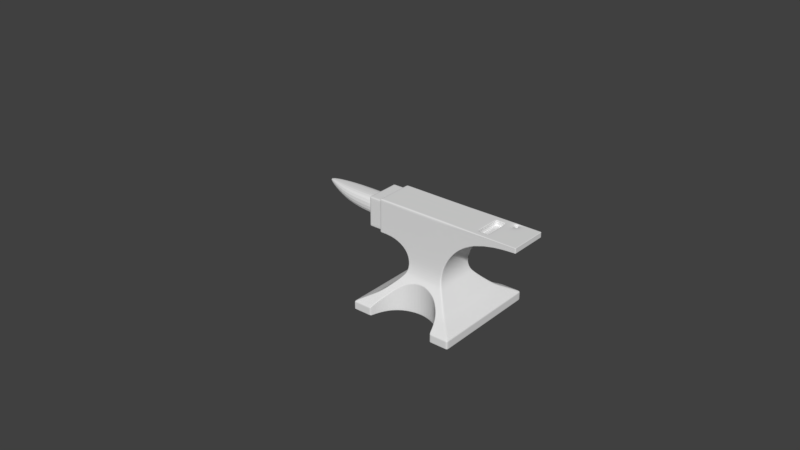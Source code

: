 # Source: kowade_ko8.blend  (saved by Blender 2.79.0; exported with 4.5.12 LTS)
import bpy
from mathutils import Matrix  # noqa: F401  (used for matrix-valued properties, if any)

bpy.ops.wm.read_factory_settings(use_empty=True)
scene = bpy.context.scene
scene.name = 'Scene'

# ---- collections
col_collection_1 = bpy.data.collections.new('Collection 1'); scene.collection.children.link(col_collection_1)
col_collection_20 = bpy.data.collections.new('Collection 20'); scene.collection.children.link(col_collection_20)
col_collection_20.hide_render = True
col_collection_20.hide_viewport = True

# ---- world
world_world = bpy.data.worlds.new('World'); scene.world = world_world
world_world.color = (0.05088, 0.05088, 0.05088)
world_world.use_sun_shadow = False
world_world.sun_shadow_jitter_overblur = 0.0
world_world.cycles.sampling_method = 'MANUAL'

# ---- meshes
me_plane_001 = bpy.data.meshes.new('Plane.001')
me_plane_001.from_pydata([(-0.5417, -0.5647, 0.00503), (0.5417, -0.5647, 0.00503), (-0.5417, -0.5647, 0.09357), (0.5417, -0.5647, 0.09357), (-0.2227, -0.1959, 0.5902), (0.2186, -0.1959, 0.5888), (0.4681, -0.4911, 0.1338), (0.3851, -0.4081, 0.1741), (0.3382, -0.3612, 0.2143), (0.297, -0.32, 0.2545), (0.2578, -0.2808, 0.2948), (0.2235, -0.2465, 0.335), (0.1959, -0.2189, 0.3753), (0.1816, -0.1978, 0.4598), (-0.1833, -0.1978, 0.4602), (-0.1959, -0.2189, 0.3753), (-0.2235, -0.2465, 0.335), (-0.2578, -0.2808, 0.2948), (-0.297, -0.32, 0.2545), (-0.3382, -0.3612, 0.2143), (-0.3851, -0.4081, 0.1741), (-0.4681, -0.4911, 0.1338), (-0.1959, -0.1959, 1.006), (0.1959, -0.1959, 1.006), (-0.5374, -0.1959, 0.6622), (-0.5374, -0.1959, 1.006), (-0.3667, -0.1959, 0.6622), (-0.3667, -0.1959, 1.006), (0.9571, -0.1959, 0.9545), (0.9571, -0.1959, 1.006), (0.8484, -0.1959, 0.9501), (0.7396, -0.1959, 0.9367), (0.6309, -0.1959, 0.9131), (0.5221, -0.1959, 0.8768), (0.4134, -0.1959, 0.8216), (0.3047, -0.1959, 0.7256), (0.3047, -0.1959, 1.006), (0.4134, -0.1959, 1.006), (0.5221, -0.1959, 1.006), (0.6309, -0.1959, 1.006), (0.7396, -0.1959, 1.006), (0.8484, -0.1959, 1.006), (0.0, -0.2456, 0.3339), (-0.1423, -0.2808, 0.2948), (-0.142, -0.2811, 0.00503), (0.3438, -0.5647, 0.09357), (0.2052, -0.32, 0.00503), (0.2052, -0.32, 0.2545), (0.3264, -0.4911, 0.1338), (-0.2505, -0.3612, 0.2143), (-0.2051, -0.3202, 0.00503), (-0.2052, -0.32, 0.2545), (-0.2867, -0.4081, 0.1741), (0.2867, -0.4081, 0.00503), (-0.3264, -0.4911, 0.00503), (-0.3438, -0.5647, 0.00503), (-0.3438, -0.5647, 0.09357), (0.2505, -0.3612, 0.2143), (0.2867, -0.4081, 0.1741), (0.2505, -0.3612, 0.00503), (-0.3264, -0.4911, 0.1338), (0.1423, -0.2808, 0.2948), (0.0, -0.1959, 0.5888), (0.0, -0.1978, 0.4598), (0.0, -0.2456, 0.00503), (0.3438, -0.5647, 0.00503), (0.3264, -0.4911, 0.00503), (0.1423, -0.2812, 0.00503), (-0.2505, -0.3612, 0.00503), (-0.2867, -0.4081, 0.00503), (0.1959, -0.1959, 0.9665), (-0.1959, -0.1959, 0.9665), (-0.5374, -0.1959, 0.9792), (-0.3667, -0.1959, 0.9792), (0.9571, -0.1959, 1.002), (0.3047, -0.1959, 0.9841), (0.4134, -0.1959, 0.9915), (0.5221, -0.1959, 0.9958), (0.6309, -0.1959, 0.9986), (0.7396, -0.1959, 1.0), (0.8484, -0.1959, 1.001), (-0.5417, -0.5129, 0.00503), (-0.5417, -0.5129, 0.09357), (-0.2227, -0.1772, 0.5902), (0.4681, -0.4463, 0.1338), (0.3851, -0.3712, 0.1741), (0.3382, -0.3289, 0.2143), (0.297, -0.2916, 0.2545), (0.2578, -0.2561, 0.2948), (0.2235, -0.2252, 0.335), (0.1959, -0.2002, 0.3753), (0.1816, -0.1805, 0.4598), (-0.1959, -0.1772, 1.006), (-0.5374, -0.1772, 0.6622), (-0.5374, -0.1772, 1.006), (-0.3667, -0.1772, 1.006), (0.3047, -0.1772, 0.7256), (0.4134, -0.1772, 0.8216), (0.5221, -0.1772, 0.8768), (0.6309, -0.1772, 0.9131), (0.7396, -0.1772, 0.9367), (0.8484, -0.1772, 0.9501), (0.5417, -0.5129, 0.00503), (0.5417, -0.5129, 0.09357), (0.2186, -0.1772, 0.5888), (-0.4681, -0.4463, 0.1338), (-0.3851, -0.3712, 0.1741), (-0.3382, -0.3289, 0.2143), (-0.297, -0.2916, 0.2545), (-0.2578, -0.2561, 0.2948), (-0.2235, -0.2252, 0.335), (-0.1959, -0.2002, 0.3753), (-0.1833, -0.1805, 0.4602), (0.1959, -0.1772, 1.006), (-0.3667, -0.1772, 0.6622), (0.9571, -0.1772, 0.9545), (0.9571, -0.1772, 1.006), (0.3047, -0.1772, 1.006), (0.4134, -0.1772, 1.006), (0.5221, -0.1772, 1.006), (0.6309, -0.1772, 1.006), (0.7396, -0.1772, 1.006), (0.8484, -0.1772, 1.006), (0.0, -0.1772, 1.006), (0.3438, -0.5129, 0.00503), (0.3264, -0.4463, 0.00503), (0.1423, -0.2565, 0.00503), (-0.2867, -0.3712, 0.00503), (0.0, -0.2243, 0.00503), (-0.2505, -0.3289, 0.00503), (0.2505, -0.3289, 0.00503), (0.2052, -0.2916, 0.00503), (0.2867, -0.3712, 0.00503), (-0.3264, -0.4463, 0.00503), (-0.3438, -0.5129, 0.00503), (-0.142, -0.2564, 0.00503), (-0.2051, -0.2918, 0.00503), (0.9571, -0.1772, 1.002), (-0.5374, -0.1772, 0.9792), (0.1974, -0.1959, 0.5888), (-0.3667, -0.1959, 0.6776), (0.9571, -0.1959, 0.9568), (-0.2075, -0.1959, 0.5902), (-0.5374, -0.1959, 0.6776), (0.3047, -0.1959, 0.7382), (0.4134, -0.1959, 0.8299), (0.5221, -0.1959, 0.8826), (0.6309, -0.1959, 0.9173), (0.7396, -0.1959, 0.9398), (0.8484, -0.1959, 0.9526), (-0.5374, -0.1772, 0.6776), (0.9571, -0.1772, 0.9568), (-0.6812, -0.09699, 0.9225), (-0.6812, -0.09699, 0.7343), (-0.6812, -0.1772, 0.9792), (-0.6812, -0.1772, 0.6776), (-0.663, -0.1772, 0.6776), (-0.663, -0.1772, 0.9792), (-0.5152, -0.1959, 0.6622), (-0.5152, -0.1959, 1.006), (-0.5152, -0.1959, 0.9792), (-0.5152, -0.1772, 1.006), (-0.5152, -0.1772, 0.6622), (-0.5152, -0.1959, 0.6776), (-0.5536, -0.1772, 0.6776), (-0.5536, -0.1772, 0.9792), (-0.6887, -0.1204, 0.7349), (0.5417, -0.3909, 0.00503), (0.5417, -0.3909, 0.09357), (0.2186, -0.1347, 0.5888), (-0.4681, -0.3403, 0.1338), (-0.3851, -0.2832, 0.1741), (-0.3382, -0.251, 0.2143), (-0.297, -0.2227, 0.2545), (-0.2578, -0.1957, 0.2948), (-0.2235, -0.1722, 0.335), (-0.1959, -0.1532, 0.3753), (-0.1833, -0.138, 0.4602), (0.1959, -0.1347, 1.006), (-0.3667, -0.1347, 0.6622), (0.9571, -0.1347, 0.9545), (0.9571, -0.1347, 1.006), (0.3047, -0.1347, 1.006), (0.4134, -0.1347, 1.006), (0.5221, -0.1347, 1.006), (0.6309, -0.1347, 1.006), (0.7396, -0.1347, 1.006), (0.8484, -0.1347, 1.006), (0.0, -0.1347, 1.006), (0.3264, -0.3403, 0.00503), (0.1423, -0.196, 0.00503), (-0.2505, -0.251, 0.00503), (0.2052, -0.2227, 0.00503), (-0.3438, -0.3909, 0.00503), (-0.2051, -0.2228, 0.00503), (-0.5374, -0.1347, 0.9792), (-0.5417, -0.3909, 0.00503), (-0.5417, -0.3909, 0.09357), (-0.2227, -0.1347, 0.5902), (0.4681, -0.3403, 0.1338), (0.3851, -0.2832, 0.1741), (0.3382, -0.251, 0.2143), (0.297, -0.2227, 0.2545), (0.2578, -0.1957, 0.2948), (0.2235, -0.1722, 0.335), (0.1959, -0.1532, 0.3753), (0.1816, -0.138, 0.4598), (-0.1959, -0.1347, 1.006), (-0.5374, -0.1347, 0.6622), (-0.5374, -0.1347, 1.006), (-0.3667, -0.1347, 1.006), (0.3047, -0.1347, 0.7256), (0.4134, -0.1347, 0.8216), (0.5221, -0.1347, 0.8768), (0.6309, -0.1347, 0.9131), (0.7396, -0.1347, 0.9367), (0.8484, -0.1347, 0.9501), (0.3438, -0.3909, 0.00503), (-0.2867, -0.2832, 0.00503), (0.0, -0.1715, 0.00503), (0.2505, -0.251, 0.00503), (0.2867, -0.2832, 0.00503), (-0.3264, -0.3403, 0.00503), (-0.142, -0.1959, 0.00503), (0.9571, -0.1347, 1.002), (-0.5374, -0.1347, 0.6776), (0.9571, -0.1347, 0.9568), (-0.6812, -0.1347, 0.9792), (-0.6812, -0.1347, 0.6776), (-1.327, -0.01364, 0.9225), (-0.8963, -0.1204, 0.9225), (-1.111, -0.1001, 0.8038), (-0.663, -0.1347, 0.9792), (-0.663, -0.1347, 0.6776), (-0.5152, -0.1347, 0.6622), (-0.5152, -0.1347, 1.006), (-0.5536, -0.1347, 0.6776), (-0.5536, -0.1347, 0.9792), (-0.6887, -0.1204, 0.9225), (-0.1959, -0.1959, 0.9512), (-0.5374, -0.1959, 0.9688), (0.3047, -0.1959, 0.9756), (0.4134, -0.1959, 0.986), (0.5221, -0.1959, 0.9919), (0.6309, -0.1959, 0.9958), (0.7396, -0.1959, 0.9983), (0.8484, -0.1959, 0.9998), (-0.5374, -0.1772, 0.9688), (0.9571, -0.1772, 1.0), (0.1959, -0.1959, 0.9512), (-0.3667, -0.1959, 0.9688), (0.9571, -0.1959, 1.0), (-0.6812, -0.1772, 0.9688), (-1.111, -0.1001, 0.9225), (-0.663, -0.1772, 0.9688), (-0.5152, -0.1959, 0.9688), (-0.5536, -0.1772, 0.9688), (0.9571, -0.1347, 1.0), (-0.3667, -0.1959, 0.6848), (-0.663, -0.1772, 0.6848), (-0.5152, -0.1959, 0.6848), (-0.5536, -0.1772, 0.6848), (-0.1976, -0.1959, 0.5902), (-0.5374, -0.1959, 0.6848), (-0.5374, -0.1772, 0.6848), (-0.6812, -0.1772, 0.6848), (-1.327, -0.01364, 0.8929), (-0.8963, -0.1204, 0.751), (0.9454, -0.1959, 1.006), (0.9454, -0.1959, 0.954), (0.9454, -0.1959, 1.002), (0.9454, -0.1772, 0.954), (0.9454, -0.1772, 1.006), (0.9454, -0.1959, 0.9563), (0.9454, -0.1347, 1.006), (0.9454, -0.1347, 0.954), (0.9454, -0.1959, 1.0), (0.5417, -0.5647, 0.08483), (-0.5417, -0.5647, 0.08483), (-0.3438, -0.5647, 0.08483), (0.2052, -0.32, 0.2299), (-0.2052, -0.32, 0.2299), (0.2867, -0.4081, 0.1574), (-0.3264, -0.4911, 0.1211), (-0.1423, -0.2808, 0.2662), (0.2505, -0.3612, 0.1936), (-0.2505, -0.3612, 0.1936), (0.0, -0.2456, 0.3014), (0.1423, -0.2808, 0.2662), (0.3264, -0.4911, 0.1211), (0.3438, -0.5647, 0.08483), (-0.2867, -0.4081, 0.1574), (0.5417, -0.5129, 0.08483), (-0.5417, -0.5129, 0.08483), (-0.5417, -0.3909, 0.08483), (0.5417, -0.3909, 0.08483), (-0.2131, -0.32, 0.2545), (-0.3517, -0.5647, 0.09357), (-0.2584, -0.3612, 0.2143), (-0.3517, -0.5647, 0.00503), (-0.3343, -0.4911, 0.1338), (-0.2946, -0.4081, 0.1741), (-0.1502, -0.2808, 0.2948), (0.0002794, -0.2436, 0.337), (-0.3517, -0.5129, 0.00503), (-0.3517, -0.3909, 0.00503), (0.0, -0.1959, 0.9512), (-0.3517, -0.5647, 0.08483), (0.3525, -0.5647, 0.09357), (0.0, -0.1959, 1.006), (0.3351, -0.4911, 0.1338), (0.2954, -0.4081, 0.1741), (0.2592, -0.3612, 0.2143), (0.2139, -0.32, 0.2545), (0.151, -0.2808, 0.2948), (0.0, -0.2189, 0.3753), (0.3525, -0.5647, 0.00503), (0.0, -0.1959, 0.9665), (0.3525, -0.5129, 0.00503), (0.3525, -0.3909, 0.00503), (0.3525, -0.5647, 0.08483), (0.5417, -0.5647, 0.01376), (-0.3438, -0.5647, 0.01376), (0.2052, -0.32, 0.01376), (-0.2051, -0.3202, 0.01376), (0.2867, -0.4081, 0.01376), (-0.3264, -0.4911, 0.01376), (-0.1421, -0.2811, 0.01376), (0.2505, -0.3612, 0.01376), (-0.2505, -0.3612, 0.01376), (0.1423, -0.2812, 0.01376), (0.3264, -0.4911, 0.01376), (0.3438, -0.5647, 0.01376), (-0.2867, -0.4081, 0.01376), (-0.5417, -0.5647, 0.01376), (0.0, -0.2456, 0.01376), (0.5417, -0.5129, 0.01376), (-0.5417, -0.5129, 0.01376), (-0.5417, -0.3909, 0.01376), (0.5417, -0.3909, 0.01376), (-0.3517, -0.5647, 0.01376), (0.3525, -0.5647, 0.01376), (-0.2818, -0.32, 0.2545), (-0.323, -0.3612, 0.2143), (-0.4529, -0.4911, 0.1338), (-0.3699, -0.4081, 0.1741), (-0.2425, -0.2808, 0.2948), (-0.5265, -0.5129, 0.00503), (-0.5265, -0.3909, 0.00503), (-0.5265, -0.5647, 0.08483), (-0.5265, -0.5647, 0.09357), (-0.5265, -0.5647, 0.00503), (-0.2083, -0.2463, 0.3352), (-0.1807, -0.2189, 0.3753), (-0.1681, -0.1978, 0.4602), (-0.5165, -0.5647, 0.09357), (-0.5265, -0.5647, 0.01376), (0.5205, -0.5647, 0.09357), (0.5205, -0.5647, 0.00503), (0.5205, -0.5129, 0.00503), (0.5205, -0.3909, 0.00503), (0.5205, -0.5647, 0.08483), (0.4469, -0.4911, 0.1338), (0.3639, -0.4081, 0.1741), (0.317, -0.3612, 0.2143), (0.2758, -0.32, 0.2545), (0.2365, -0.2808, 0.2948), (0.1747, -0.2189, 0.3753), (0.2023, -0.2463, 0.3352), (0.1604, -0.1978, 0.4598), (0.5205, -0.5647, 0.01376), (-0.5165, -0.5647, 0.00503), (-0.1984, -0.2462, 0.3352), (-0.2718, -0.32, 0.2545), (-0.3131, -0.3612, 0.2143), (-0.4429, -0.4911, 0.1338), (-0.3599, -0.4081, 0.1741), (-0.2326, -0.2808, 0.2948), (-0.5165, -0.5129, 0.00503), (-0.5165, -0.3909, 0.00503), (-0.5165, -0.5647, 0.08483), (-0.1708, -0.2189, 0.3753), (-0.1582, -0.1978, 0.4602), (-0.5165, -0.5647, 0.01376), (0.5221, -0.1347, 0.9546), (0.6309, -0.1347, 0.9546), (0.5221, -0.1347, 1.002), (0.6309, -0.1347, 1.002), (0.6248, -0.1959, 0.9111), (0.6248, -0.1959, 1.006), (0.6248, -0.1959, 0.9985), (0.6248, -0.1772, 0.9111), (0.6248, -0.1772, 1.006), (0.6248, -0.1959, 0.9154), (0.6248, -0.1347, 1.006), (0.6248, -0.1347, 0.9111), (0.6248, -0.1959, 0.9956), (0.6248, -0.1347, 0.9546), (0.6248, -0.1347, 1.002), (0.5327, -0.1959, 0.8803), (0.5327, -0.1347, 1.002), (0.5327, -0.1959, 1.006), (0.5327, -0.1959, 0.9961), (0.5327, -0.1772, 0.8803), (0.5327, -0.1772, 1.006), (0.5327, -0.1959, 0.886), (0.5327, -0.1347, 1.006), (0.5327, -0.1347, 0.8803), (0.5327, -0.1959, 0.9923), (0.5327, -0.1347, 0.9546), (0.5221, -0.1347, 0.9585), (0.6309, -0.1347, 0.9585), (0.6248, -0.1347, 0.9585), (0.5327, -0.1347, 0.9585), (-0.5417, 0.5647, 0.00503), (0.5417, 0.5647, 0.00503), (-0.5417, 0.5647, 0.09357), (0.5417, 0.5647, 0.09357), (-0.2227, 0.1959, 0.5902), (0.2186, 0.1959, 0.5888), (0.4681, 0.4911, 0.1338), (0.3851, 0.4081, 0.1741), (0.3382, 0.3612, 0.2143), (0.297, 0.32, 0.2545), (0.2578, 0.2808, 0.2948), (0.2235, 0.2465, 0.335), (0.1959, 0.2189, 0.3753), (0.1816, 0.1978, 0.4598), (-0.1833, 0.1978, 0.4602), (-0.1959, 0.2189, 0.3753), (-0.2235, 0.2465, 0.335), (-0.2578, 0.2808, 0.2948), (-0.297, 0.32, 0.2545), (-0.3382, 0.3612, 0.2143), (-0.3851, 0.4081, 0.1741), (-0.4681, 0.4911, 0.1338), (-0.1959, 0.1959, 1.006), (0.1959, 0.1959, 1.006), (-0.5374, 0.1959, 0.6622), (-0.5374, 0.1959, 1.006), (-0.3667, 0.1959, 0.6622), (-0.3667, 0.1959, 1.006), (0.9571, 0.1959, 0.9545), (0.9571, 0.1959, 1.006), (0.8484, 0.1959, 0.9501), (0.7396, 0.1959, 0.9367), (0.6309, 0.1959, 0.9131), (0.5221, 0.1959, 0.8768), (0.4134, 0.1959, 0.8216), (0.3047, 0.1959, 0.7256), (0.3047, 0.1959, 1.006), (0.4134, 0.1959, 1.006), (0.5221, 0.1959, 1.006), (0.6309, 0.1959, 1.006), (0.7396, 0.1959, 1.006), (0.8484, 0.1959, 1.006), (-0.5417, 0.0, 0.00503), (0.5417, 0.0, 0.00503), (0.5417, 0.0, 0.09357), (0.2186, 0.0, 0.5888), (0.4681, 0.0, 0.1338), (0.3851, 0.0, 0.1741), (0.3382, 0.0, 0.2143), (0.297, 0.0, 0.2545), (0.2578, 0.0, 0.2948), (0.2235, 0.0, 0.335), (0.1959, 0.0, 0.3753), (0.1816, 0.0, 0.4598), (-0.1959, 0.0, 1.006), (0.1959, 0.0, 1.006), (-0.3667, 0.0, 1.006), (0.9571, 0.0, 0.9545), (0.9571, 0.0, 1.006), (0.3047, 0.0, 0.7256), (0.4134, 0.0, 0.8216), (0.5221, 0.0, 0.8768), (0.6309, 0.0, 0.9131), (0.7396, 0.0, 0.9367), (0.8484, 0.0, 0.9501), (0.7396, 0.0, 1.006), (0.8484, 0.0, 1.006), (0.6309, 0.0, 1.006), (0.5221, 0.0, 1.006), (0.4134, 0.0, 1.006), (0.3047, 0.0, 1.006), (-0.2227, 0.0, 0.5902), (-0.3667, 0.0, 0.6622), (-0.5374, 0.0, 1.006), (-0.5374, 0.0, 0.6622), (-0.1833, 0.0, 0.4602), (-0.1959, 0.0, 0.3753), (-0.2235, 0.0, 0.335), (-0.2578, 0.0, 0.2948), (-0.297, 0.0, 0.2545), (-0.3382, 0.0, 0.2143), (-0.3851, 0.0, 0.1741), (-0.4681, 0.0, 0.1338), (-0.5417, 0.0, 0.09357), (0.0, 0.2456, 0.3339), (-0.1423, 0.2808, 0.2948), (-0.142, 0.2811, 0.00503), (0.3438, 0.5647, 0.09357), (0.2052, 0.32, 0.00503), (0.2052, 0.32, 0.2545), (0.3264, 0.4911, 0.1338), (-0.2505, 0.3612, 0.2143), (-0.2051, 0.3202, 0.00503), (-0.2052, 0.32, 0.2545), (-0.2867, 0.4081, 0.1741), (0.2867, 0.4081, 0.00503), (-0.3264, 0.4911, 0.00503), (-0.3438, 0.5647, 0.00503), (-0.3438, 0.5647, 0.09357), (0.2505, 0.3612, 0.2143), (0.2867, 0.4081, 0.1741), (0.2505, 0.3612, 0.00503), (-0.3264, 0.4911, 0.1338), (0.1423, 0.2808, 0.2948), (0.0, 0.1959, 0.5888), (0.0, 0.1978, 0.4598), (0.0, 0.2456, 0.00503), (0.3438, 0.5647, 0.00503), (0.3264, 0.4911, 0.00503), (0.1423, 0.2812, 0.00503), (-0.2505, 0.3612, 0.00503), (-0.2867, 0.4081, 0.00503), (0.0, 0.0, 0.00503), (-0.142, 0.0, 0.00503), (0.3438, 0.0, 0.00503), (0.2052, 0.0, 0.00503), (-0.2051, 0.0, 0.00503), (0.2867, 0.0, 0.00503), (-0.3264, 0.0, 0.00503), (-0.3438, 0.0, 0.00503), (0.3264, 0.0, 0.00503), (0.2505, 0.0, 0.00503), (0.1423, 0.0, 0.00503), (-0.2505, 0.0, 0.00503), (-0.2867, 0.0, 0.00503), (0.1959, 0.1959, 0.9665), (-0.1959, 0.1959, 0.9665), (-0.5374, 0.1959, 0.9792), (-0.3667, 0.1959, 0.9792), (0.9571, 0.1959, 1.002), (0.3047, 0.1959, 0.9841), (0.4134, 0.1959, 0.9915), (0.5221, 0.1959, 0.9958), (0.6309, 0.1959, 0.9986), (0.7396, 0.1959, 1.0), (0.8484, 0.1959, 1.001), (-0.5374, 0.0, 0.9792), (0.9571, 0.0, 1.002), (-0.5417, 0.5129, 0.00503), (-0.5417, 0.5129, 0.09357), (-0.2227, 0.1772, 0.5902), (0.4681, 0.4463, 0.1338), (0.3851, 0.3712, 0.1741), (0.3382, 0.3289, 0.2143), (0.297, 0.2916, 0.2545), (0.2578, 0.2561, 0.2948), (0.2235, 0.2252, 0.335), (0.1959, 0.2002, 0.3753), (0.1816, 0.1805, 0.4598), (-0.1959, 0.1772, 1.006), (-0.5374, 0.1772, 0.6622), (-0.5374, 0.1772, 1.006), (-0.3667, 0.1772, 1.006), (0.3047, 0.1772, 0.7256), (0.4134, 0.1772, 0.8216), (0.5221, 0.1772, 0.8768), (0.6309, 0.1772, 0.9131), (0.7396, 0.1772, 0.9367), (0.8484, 0.1772, 0.9501), (0.5417, 0.5129, 0.00503), (0.5417, 0.5129, 0.09357), (0.2186, 0.1772, 0.5888), (-0.4681, 0.4463, 0.1338), (-0.3851, 0.3712, 0.1741), (-0.3382, 0.3289, 0.2143), (-0.297, 0.2916, 0.2545), (-0.2578, 0.2561, 0.2948), (-0.2235, 0.2252, 0.335), (-0.1959, 0.2002, 0.3753), (-0.1833, 0.1805, 0.4602), (0.1959, 0.1772, 1.006), (-0.3667, 0.1772, 0.6622), (0.9571, 0.1772, 0.9545), (0.9571, 0.1772, 1.006), (0.3047, 0.1772, 1.006), (0.4134, 0.1772, 1.006), (0.5221, 0.1772, 1.006), (0.6309, 0.1772, 1.006), (0.7396, 0.1772, 1.006), (0.8484, 0.1772, 1.006), (0.0, 0.1772, 1.006), (0.3438, 0.5129, 0.00503), (0.3264, 0.4463, 0.00503), (0.1423, 0.2565, 0.00503), (-0.2867, 0.3712, 0.00503), (0.0, 0.2243, 0.00503), (-0.2505, 0.3289, 0.00503), (0.2505, 0.3289, 0.00503), (0.2052, 0.2916, 0.00503), (0.2867, 0.3712, 0.00503), (-0.3264, 0.4463, 0.00503), (-0.3438, 0.5129, 0.00503), (-0.142, 0.2564, 0.00503), (-0.2051, 0.2918, 0.00503), (0.9571, 0.1772, 1.002), (-0.5374, 0.1772, 0.9792), (0.1974, 0.1959, 0.5888), (-0.3667, 0.1959, 0.6776), (0.9571, 0.1959, 0.9568), (-0.2075, 0.1959, 0.5902), (-0.5374, 0.1959, 0.6776), (0.3047, 0.1959, 0.7382), (0.4134, 0.1959, 0.8299), (0.5221, 0.1959, 0.8826), (0.6309, 0.1959, 0.9173), (0.7396, 0.1959, 0.9398), (0.8484, 0.1959, 0.9526), (-0.5374, 0.0, 0.6776), (0.9571, 0.0, 0.9568), (-0.5374, 0.1772, 0.6776), (0.9571, 0.1772, 0.9568), (-0.6812, 0.0, 0.6776), (-0.6812, 0.0, 0.9792), (-0.6812, 0.09699, 0.9225), (-0.6812, 0.09699, 0.7343), (-0.6812, 0.1772, 0.9792), (-0.6812, 0.0, 0.9225), (-0.6812, 0.1772, 0.6776), (-0.6812, 0.0, 0.7343), (-1.111, 0.0, 0.8038), (-0.8963, 0.0, 0.751), (-0.8963, 0.0, 0.9225), (-1.111, 0.0, 0.9225), (-0.663, 0.1772, 0.6776), (-0.663, 0.0, 0.6776), (-0.663, 0.1772, 0.9792), (-0.663, 0.0, 0.9792), (-0.5152, 0.1959, 0.6622), (-0.5152, 0.1959, 1.006), (-0.5152, 0.0, 0.6622), (-0.5152, 0.0, 1.006), (-0.5152, 0.1959, 0.9792), (-0.5152, 0.1772, 1.006), (-0.5152, 0.1772, 0.6622), (-0.5152, 0.1959, 0.6776), (-0.5536, 0.0, 0.6776), (-0.5536, 0.1772, 0.6776), (-0.5536, 0.1772, 0.9792), (-0.5536, 0.0, 0.9792), (-0.6887, 0.0, 0.7349), (-0.6887, 0.1204, 0.7349), (-0.6887, 0.0, 0.9225), (0.5417, 0.3909, 0.00503), (0.5417, 0.3909, 0.09357), (0.2186, 0.1347, 0.5888), (-0.4681, 0.3403, 0.1338), (-0.3851, 0.2832, 0.1741), (-0.3382, 0.251, 0.2143), (-0.297, 0.2227, 0.2545), (-0.2578, 0.1957, 0.2948), (-0.2235, 0.1722, 0.335), (-0.1959, 0.1532, 0.3753), (-0.1833, 0.138, 0.4602), (0.1959, 0.1347, 1.006), (-0.3667, 0.1347, 0.6622), (0.9571, 0.1347, 0.9545), (0.9571, 0.1347, 1.006), (0.3047, 0.1347, 1.006), (0.4134, 0.1347, 1.006), (0.5221, 0.1347, 1.006), (0.6309, 0.1347, 1.006), (0.8484, 0.1347, 1.006), (0.0, 0.1347, 1.006), (0.3264, 0.3403, 0.00503), (0.1423, 0.196, 0.00503), (-0.2505, 0.251, 0.00503), (0.2052, 0.2227, 0.00503), (-0.3438, 0.3909, 0.00503), (-0.2051, 0.2228, 0.00503), (-0.5374, 0.1347, 0.9792), (-0.5417, 0.3909, 0.00503), (-0.5417, 0.3909, 0.09357), (-0.2227, 0.1347, 0.5902), (0.4681, 0.3403, 0.1338), (0.3851, 0.2832, 0.1741), (0.3382, 0.251, 0.2143), (0.297, 0.2227, 0.2545), (0.2578, 0.1957, 0.2948), (0.2235, 0.1722, 0.335), (0.1959, 0.1532, 0.3753), (0.1816, 0.138, 0.4598), (-0.1959, 0.1347, 1.006), (-0.5374, 0.1347, 0.6622), (-0.5374, 0.1347, 1.006), (-0.3667, 0.1347, 1.006), (0.3047, 0.1347, 0.7256), (0.4134, 0.1347, 0.8216), (0.5221, 0.1347, 0.8768), (0.6309, 0.1347, 0.9131), (0.7396, 0.1347, 0.9367), (0.8484, 0.1347, 0.9501), (0.3438, 0.3909, 0.00503), (-0.2867, 0.2832, 0.00503), (0.0, 0.1715, 0.00503), (0.2505, 0.251, 0.00503), (0.2867, 0.2832, 0.00503), (-0.3264, 0.3403, 0.00503), (-0.142, 0.1959, 0.00503), (0.9571, 0.1347, 1.002), (-0.5374, 0.1347, 0.6776), (0.9571, 0.1347, 0.9568), (-0.6812, 0.1347, 0.9792), (-0.6812, 0.1347, 0.6776), (-1.327, 0.01364, 0.9225), (-0.8963, 0.1204, 0.9225), (-1.111, 0.1001, 0.8038), (-0.663, 0.1347, 0.9792), (-0.663, 0.1347, 0.6776), (-0.5152, 0.1347, 0.6622), (-0.5152, 0.1347, 1.006), (-0.5536, 0.1347, 0.6776), (-0.5536, 0.1347, 0.9792), (-0.6887, 0.1204, 0.9225), (-0.1959, 0.1959, 0.9512), (-0.5374, 0.1959, 0.9688), (0.3047, 0.1959, 0.9756), (0.4134, 0.1959, 0.986), (0.5221, 0.1959, 0.9919), (0.6309, 0.1959, 0.9958), (0.7396, 0.1959, 0.9983), (0.8484, 0.1959, 0.9998), (0.9571, 0.0, 1.0), (-0.5374, 0.1772, 0.9688), (0.9571, 0.1772, 1.0), (0.1959, 0.1959, 0.9512), (-0.3667, 0.1959, 0.9688), (0.9571, 0.1959, 1.0), (-0.6812, 0.1772, 0.9688), (-1.327, 0.0, 0.9225), (-1.111, 0.1001, 0.9225), (-0.663, 0.1772, 0.9688), (-0.5152, 0.1959, 0.9688), (-0.5536, 0.1772, 0.9688), (0.9571, 0.1347, 1.0), (-0.3667, 0.1959, 0.6848), (-0.663, 0.1772, 0.6848), (-0.5152, 0.1959, 0.6848), (-0.5536, 0.1772, 0.6848), (-0.1976, 0.1959, 0.5902), (-0.5374, 0.1959, 0.6848), (-0.5374, 0.1772, 0.6848), (-0.6812, 0.1772, 0.6848), (-1.327, 0.0, 0.8929), (-1.327, 0.01364, 0.8929), (-0.8963, 0.1204, 0.751), (0.9454, 0.1959, 1.006), (0.9454, 0.1959, 0.954), (0.9454, 0.0, 1.006), (0.9454, 0.0, 0.954), (0.9454, 0.1959, 1.002), (0.9454, 0.1772, 0.954), (0.9454, 0.1772, 1.006), (0.9454, 0.1959, 0.9563), (0.9454, 0.1347, 1.006), (0.9454, 0.1347, 0.954), (0.9454, 0.1959, 1.0), (0.5417, 0.5647, 0.08483), (-0.5417, 0.5647, 0.08483), (-0.5417, 0.0, 0.08483), (0.5417, 0.0, 0.08483), (-0.3438, 0.5647, 0.08483), (0.2052, 0.32, 0.2299), (-0.2052, 0.32, 0.2299), (0.2867, 0.4081, 0.1574), (-0.3264, 0.4911, 0.1211), (-0.1423, 0.2808, 0.2662), (0.2505, 0.3612, 0.1936), (-0.2505, 0.3612, 0.1936), (0.0, 0.2456, 0.3014), (0.1423, 0.2808, 0.2662), (0.3264, 0.4911, 0.1211), (0.3438, 0.5647, 0.08483), (-0.2867, 0.4081, 0.1574), (0.5417, 0.5129, 0.08483), (-0.5417, 0.5129, 0.08483), (-0.5417, 0.3909, 0.08483), (0.5417, 0.3909, 0.08483), (-0.2131, 0.32, 0.2545), (-0.3517, 0.5647, 0.09357), (-0.2584, 0.3612, 0.2143), (-0.3517, 0.5647, 0.00503), (-0.3343, 0.4911, 0.1338), (-0.2946, 0.4081, 0.1741), (-0.1502, 0.2808, 0.2948), (0.0002794, 0.2436, 0.337), (-0.3517, 0.0, 0.00503), (-0.3517, 0.5129, 0.00503), (-0.3517, 0.3909, 0.00503), (0.0, 0.1959, 0.9512), (-0.3517, 0.5647, 0.08483), (0.3525, 0.5647, 0.09357), (0.0, 0.1959, 1.006), (0.3351, 0.4911, 0.1338), (0.2954, 0.4081, 0.1741), (0.2592, 0.3612, 0.2143), (0.2139, 0.32, 0.2545), (0.151, 0.2808, 0.2948), (0.0, 0.2189, 0.3753), (0.0, 0.0, 1.006), (0.3525, 0.0, 0.00503), (0.3525, 0.5647, 0.00503), (0.0, 0.1959, 0.9665), (0.3525, 0.5129, 0.00503), (0.3525, 0.3909, 0.00503), (0.3525, 0.5647, 0.08483), (0.5417, 0.5647, 0.01376), (-0.3438, 0.5647, 0.01376), (0.2052, 0.32, 0.01376), (-0.2051, 0.3202, 0.01376), (0.2867, 0.4081, 0.01376), (-0.3264, 0.4911, 0.01376), (-0.1421, 0.2811, 0.01376), (0.2505, 0.3612, 0.01376), (-0.2505, 0.3612, 0.01376), (0.1423, 0.2812, 0.01376), (0.3264, 0.4911, 0.01376), (0.3438, 0.5647, 0.01376), (-0.2867, 0.4081, 0.01376), (-0.5417, 0.5647, 0.01376), (-0.5417, 0.0, 0.01376), (0.5417, 0.0, 0.01376), (0.0, 0.2456, 0.01376), (0.5417, 0.5129, 0.01376), (-0.5417, 0.5129, 0.01376), (-0.5417, 0.3909, 0.01376), (0.5417, 0.3909, 0.01376), (-0.3517, 0.5647, 0.01376), (0.3525, 0.5647, 0.01376), (-0.2818, 0.32, 0.2545), (-0.323, 0.3612, 0.2143), (-0.4529, 0.4911, 0.1338), (-0.3699, 0.4081, 0.1741), (-0.2425, 0.2808, 0.2948), (-0.5265, 0.5129, 0.00503), (-0.5265, 0.3909, 0.00503), (-0.5265, 0.5647, 0.08483), (-0.5265, 0.5647, 0.09357), (-0.5265, 0.5647, 0.00503), (-0.2083, 0.2463, 0.3352), (-0.5265, 0.0, 0.00503), (-0.1807, 0.2189, 0.3753), (-0.1681, 0.1978, 0.4602), (-0.5165, 0.5647, 0.09357), (-0.5265, 0.5647, 0.01376), (0.5205, 0.5647, 0.09357), (0.5205, 0.5647, 0.00503), (0.5205, 0.5129, 0.00503), (0.5205, 0.3909, 0.00503), (0.5205, 0.5647, 0.08483), (0.4469, 0.4911, 0.1338), (0.3639, 0.4081, 0.1741), (0.317, 0.3612, 0.2143), (0.2758, 0.32, 0.2545), (0.2365, 0.2808, 0.2948), (0.1747, 0.2189, 0.3753), (0.5205, 0.0, 0.00503), (0.2023, 0.2463, 0.3352), (0.1604, 0.1978, 0.4598), (0.5205, 0.5647, 0.01376), (-0.5165, 0.5647, 0.00503), (-0.1984, 0.2462, 0.3352), (-0.5165, 0.0, 0.00503), (-0.2718, 0.32, 0.2545), (-0.3131, 0.3612, 0.2143), (-0.4429, 0.4911, 0.1338), (-0.3599, 0.4081, 0.1741), (-0.2326, 0.2808, 0.2948), (-0.5165, 0.5129, 0.00503), (-0.5165, 0.3909, 0.00503), (-0.5165, 0.5647, 0.08483), (-0.1708, 0.2189, 0.3753), (-0.1582, 0.1978, 0.4602), (-0.5165, 0.5647, 0.01376), (0.5221, 0.1347, 0.9546), (0.5221, 0.0, 0.9546), (0.6309, 0.1347, 0.9546), (0.6309, 0.0, 0.9546), (0.6309, 0.0, 1.002), (0.5221, 0.1347, 1.002), (0.5221, 0.0, 1.002), (0.6309, 0.1347, 1.002), (0.6248, 0.1959, 0.9111), (0.6248, 0.1959, 1.006), (0.6248, 0.0, 0.9111), (0.6248, 0.1959, 0.9985), (0.6248, 0.1772, 0.9111), (0.6248, 0.1772, 1.006), (0.6248, 0.1959, 0.9154), (0.6248, 0.1347, 1.006), (0.6248, 0.1347, 0.9111), (0.6248, 0.1959, 0.9956), (0.6248, 0.0, 0.9546), (0.6248, 0.1347, 0.9546), (0.6248, 0.1347, 1.002), (0.5327, 0.1959, 0.8803), (0.5327, 0.1347, 1.002), (0.5327, 0.1959, 1.006), (0.5327, 0.0, 0.8803), (0.5327, 0.1959, 0.9961), (0.5327, 0.1772, 0.8803), (0.5327, 0.1772, 1.006), (0.5327, 0.1959, 0.886), (0.5327, 0.1347, 1.006), (0.5327, 0.1347, 0.8803), (0.5327, 0.1959, 0.9923), (0.5327, 0.0, 0.9546), (0.5327, 0.1347, 0.9546), (0.6309, 0.0, 0.9585), (0.5221, 0.1347, 0.9585), (0.5221, 0.0, 0.9585), (0.6309, 0.1347, 0.9585), (0.6248, 0.1347, 0.9585), (0.5327, 0.1347, 0.9585), (0.7109, -0.1959, 0.9305), (0.7109, -0.1959, 1.006), (0.7109, 0.0, 0.9305), (0.7109, -0.1959, 1.0), (0.7109, -0.1772, 0.9305), (0.7109, -0.1772, 1.006), (0.7109, -0.1959, 0.9339), (0.7109, -0.1347, 1.006), (0.7109, -0.1347, 0.9305), (0.7109, -0.1959, 0.9977), (0.7109, 0.0, 1.006), (0.7109, 0.1959, 0.9305), (0.7109, 0.1959, 1.006), (0.7109, 0.1959, 1.0), (0.7109, 0.1772, 0.9305), (0.7109, 0.1959, 0.9339), (0.7109, 0.1347, 1.006), (0.7109, 0.1347, 0.9305), (0.7109, 0.1959, 0.9977), (0.7109, 0.1772, 0.9692), (0.7396, 0.1772, 0.9692), (0.7396, 0.1347, 0.9692), (0.7109, 0.1347, 0.9692), (0.7109, 0.1772, 1.006), (0.7396, 0.1347, 1.006), (0.7109, 0.1772, 0.9709), (0.7396, 0.1347, 0.9709), (0.7396, 0.1772, 0.9709), (0.7109, 0.1347, 0.9709)], [], [(293, 278, 2, 82), (307, 279, 56, 297), (82, 2, 21, 105), (105, 21, 20, 106), (106, 20, 19, 107), (107, 19, 18, 108), (108, 18, 17, 109), (109, 17, 16, 110), (110, 16, 15, 111), (111, 15, 14, 112), (4, 83, 112, 14), (297, 56, 60, 300), (300, 60, 52, 301), (301, 52, 49, 298), (298, 49, 51, 296), (296, 51, 43, 302), (302, 43, 42, 303), (367, 12, 13, 369), (13, 5, 139, 369), (162, 158, 24, 93), (139, 249, 306, 62), (138, 72, 25, 94), (160, 159, 25, 72), (71, 22, 27, 73), (83, 4, 26, 114), (272, 268, 29, 116), (273, 269, 28, 141), (139, 5, 35, 144), (144, 35, 34, 145), (145, 34, 33, 146), (393, 388, 32, 147), (933, 927, 31, 148), (148, 31, 30, 149), (113, 23, 36, 117), (117, 36, 37, 118), (118, 37, 38, 119), (392, 389, 39, 120), (932, 928, 40, 121), (121, 40, 41, 122), (215, 477, 478, 216), (935, 929, 477, 215), (395, 897, 476, 214), (212, 474, 475, 213), (211, 473, 474, 212), (169, 459, 473, 211), (224, 551, 472, 181), (207, 468, 470, 210), (235, 644, 487, 209), (317, 70, 23, 309), (206, 467, 459, 169), (205, 466, 467, 206), (204, 465, 466, 205), (203, 464, 465, 204), (202, 463, 464, 203), (201, 462, 463, 202), (200, 461, 462, 201), (199, 460, 461, 200), (168, 458, 460, 199), (275, 762, 471, 180), (295, 773, 458, 168), (284, 43, 51, 281), (290, 45, 48, 289), (280, 47, 61, 288), (285, 57, 47, 280), (283, 60, 56, 279), (362, 357, 3, 6), (365, 364, 8, 9), (281, 51, 49, 286), (363, 362, 6, 7), (366, 365, 9, 10), (288, 61, 42, 287), (287, 42, 43, 284), (370, 358, 1, 321), (291, 52, 60, 283), (289, 48, 58, 282), (364, 363, 7, 8), (286, 49, 52, 291), (282, 58, 57, 285), (303, 42, 61, 314), (220, 192, 529, 535), (221, 220, 535, 531), (217, 189, 534, 528), (192, 190, 536, 529), (222, 193, 533, 532), (218, 222, 532, 538), (189, 221, 531, 534), (223, 194, 530, 527), (219, 223, 527, 526), (194, 191, 537, 530), (191, 218, 538, 537), (190, 219, 526, 536), (304, 134, 55, 299), (319, 217, 528, 813), (257, 735, 551, 224), (40, 79, 80, 41), (928, 930, 79, 40), (389, 390, 78, 39), (37, 76, 77, 38), (36, 75, 76, 37), (23, 70, 75, 36), (268, 270, 74, 29), (239, 71, 73, 250), (255, 160, 72, 240), (247, 240, 72, 138), (188, 178, 469, 812), (233, 156, 155, 228), (251, 248, 137, 74), (316, 65, 124, 318), (305, 193, 134, 304), (67, 64, 128, 126), (68, 69, 127, 129), (50, 68, 129, 136), (64, 44, 135, 128), (44, 50, 136, 135), (66, 53, 132, 125), (69, 54, 133, 127), (54, 55, 134, 133), (46, 67, 126, 131), (65, 66, 125, 124), (53, 59, 130, 132), (59, 46, 131, 130), (277, 292, 103, 3), (269, 271, 115, 28), (3, 103, 84, 6), (6, 84, 85, 7), (7, 85, 86, 8), (8, 86, 87, 9), (9, 87, 88, 10), (10, 88, 89, 11), (11, 89, 90, 12), (12, 90, 91, 13), (91, 104, 5, 13), (306, 249, 70, 317), (159, 161, 94, 25), (22, 92, 95, 27), (74, 137, 116, 29), (5, 104, 96, 35), (35, 96, 97, 34), (34, 97, 98, 33), (388, 391, 99, 32), (927, 931, 100, 31), (31, 100, 101, 30), (186, 121, 122, 187), (934, 932, 121, 186), (394, 392, 120, 185), (183, 118, 119, 184), (182, 117, 118, 183), (178, 113, 117, 182), (274, 272, 116, 181), (198, 83, 114, 179), (195, 138, 94, 209), (234, 162, 93, 208), (177, 112, 83, 198), (176, 111, 112, 177), (175, 110, 111, 176), (174, 109, 110, 175), (173, 108, 109, 174), (172, 107, 108, 173), (171, 106, 107, 172), (170, 105, 106, 171), (197, 82, 105, 170), (294, 293, 82, 197), (28, 115, 151, 141), (208, 93, 150, 225), (93, 24, 143, 150), (158, 163, 143, 24), (4, 142, 140, 26), (180, 471, 622, 226), (246, 149, 273, 276), (245, 148, 149, 246), (936, 933, 148, 245), (396, 393, 147, 244), (242, 145, 146, 243), (241, 144, 145, 242), (249, 139, 144, 241), (254, 157, 154, 252), (232, 640, 626, 227), (153, 632, 625, 228), (253, 636, 742, 229), (238, 655, 635, 230), (230, 635, 636, 253), (237, 652, 640, 232), (256, 165, 157, 254), (236, 164, 156, 233), (26, 140, 163, 158), (179, 114, 162, 234), (27, 95, 161, 159), (250, 73, 160, 255), (210, 470, 644, 235), (73, 27, 159, 160), (114, 26, 158, 162), (225, 150, 164, 236), (247, 138, 165, 256), (195, 550, 652, 237), (152, 630, 655, 238), (632, 153, 166, 653), (138, 195, 237, 165), (621, 225, 236, 649), (95, 210, 235, 161), (486, 179, 234, 643), (649, 236, 233, 638), (165, 237, 232, 157), (634, 267, 231, 633), (653, 166, 267, 634), (633, 231, 266, 756), (630, 152, 227, 626), (157, 232, 227, 154), (115, 180, 226, 151), (488, 208, 225, 621), (772, 294, 197, 497), (497, 197, 170, 496), (496, 170, 171, 495), (495, 171, 172, 494), (494, 172, 173, 493), (493, 173, 174, 492), (492, 174, 175, 491), (491, 175, 176, 490), (490, 176, 177, 489), (177, 198, 485, 489), (643, 234, 208, 488), (550, 195, 209, 487), (485, 198, 179, 486), (761, 274, 181, 472), (469, 178, 182, 484), (484, 182, 183, 483), (483, 183, 184, 482), (923, 410, 384, 888), (479, 186, 187, 480), (799, 533, 193, 305), (638, 233, 228, 625), (248, 257, 224, 137), (318, 124, 217, 319), (126, 128, 219, 190), (129, 127, 218, 191), (136, 129, 191, 194), (128, 135, 223, 219), (135, 136, 194, 223), (125, 132, 221, 189), (127, 133, 222, 218), (133, 134, 193, 222), (131, 126, 190, 192), (124, 125, 189, 217), (132, 130, 220, 221), (130, 131, 192, 220), (292, 295, 168, 103), (271, 275, 180, 115), (103, 168, 199, 84), (84, 199, 200, 85), (85, 200, 201, 86), (86, 201, 202, 87), (87, 202, 203, 88), (88, 203, 204, 89), (89, 204, 205, 90), (90, 205, 206, 91), (206, 169, 104, 91), (309, 23, 113, 123), (161, 235, 209, 94), (92, 207, 210, 95), (137, 224, 181, 116), (104, 169, 211, 96), (96, 211, 212, 97), (97, 212, 213, 98), (391, 395, 214, 99), (931, 935, 215, 100), (100, 215, 216, 101), (276, 273, 141, 251), (756, 266, 229, 742), (153, 152, 238, 166), (264, 247, 256, 261), (258, 250, 255, 260), (261, 256, 254, 259), (267, 230, 253, 231), (166, 238, 230, 267), (259, 254, 252, 265), (231, 253, 229, 266), (270, 276, 251, 74), (70, 249, 241, 75), (75, 241, 242, 76), (76, 242, 243, 77), (390, 396, 244, 78), (930, 936, 245, 79), (79, 245, 246, 80), (151, 226, 257, 248), (264, 263, 240, 247), (260, 255, 240, 263), (262, 239, 250, 258), (141, 151, 248, 251), (154, 227, 152, 252), (142, 262, 258, 140), (163, 260, 263, 143), (150, 143, 263, 264), (156, 259, 265, 155), (164, 261, 259, 156), (140, 258, 260, 163), (150, 264, 261, 164), (155, 265, 153, 228), (152, 153, 265, 252), (80, 246, 276, 270), (101, 216, 275, 271), (480, 187, 274, 761), (187, 122, 272, 274), (30, 101, 271, 269), (41, 80, 270, 268), (216, 478, 762, 275), (149, 30, 269, 273), (122, 41, 268, 272), (336, 339, 295, 292), (833, 338, 294, 772), (338, 337, 293, 294), (321, 336, 292, 277), (325, 282, 285, 328), (329, 286, 291, 333), (331, 289, 282, 325), (333, 291, 283, 326), (357, 361, 277, 3), (335, 287, 284, 327), (330, 288, 287, 335), (324, 281, 286, 329), (326, 283, 279, 322), (328, 285, 280, 323), (323, 280, 288, 330), (332, 290, 289, 331), (327, 284, 281, 324), (339, 834, 773, 295), (340, 322, 279, 307), (337, 334, 278, 293), (383, 340, 307, 380), (207, 188, 812, 468), (875, 799, 305, 379), (351, 371, 383, 356), (92, 123, 188, 207), (379, 305, 304, 378), (22, 309, 123, 92), (378, 304, 299, 371), (381, 315, 63, 382), (62, 262, 382, 63), (239, 306, 317, 71), (71, 317, 309, 22), (372, 303, 315, 381), (377, 302, 303, 372), (373, 296, 302, 377), (374, 298, 296, 373), (376, 301, 298, 374), (375, 300, 301, 376), (355, 297, 300, 375), (380, 307, 297, 355), (45, 290, 320, 308), (359, 318, 319, 360), (358, 316, 318, 359), (360, 319, 813, 869), (368, 367, 315, 303), (368, 303, 314, 366), (57, 58, 311, 312), (332, 65, 316, 341), (61, 47, 313, 314), (58, 48, 310, 311), (47, 57, 312, 313), (48, 45, 308, 310), (290, 332, 341, 320), (371, 299, 340, 383), (81, 0, 334, 337), (299, 55, 322, 340), (167, 457, 834, 339), (44, 327, 324, 50), (65, 332, 331, 66), (46, 323, 330, 67), (59, 328, 323, 46), (54, 326, 322, 55), (50, 324, 329, 68), (67, 330, 335, 64), (64, 335, 327, 44), (69, 333, 326, 54), (66, 331, 325, 53), (68, 329, 333, 69), (53, 325, 328, 59), (1, 102, 336, 321), (196, 81, 337, 338), (456, 196, 338, 833), (102, 167, 339, 336), (361, 370, 321, 277), (0, 351, 356, 334), (278, 349, 350, 2), (2, 350, 344, 21), (21, 344, 345, 20), (20, 345, 343, 19), (19, 343, 342, 18), (18, 342, 346, 17), (17, 346, 352, 16), (16, 352, 353, 15), (14, 354, 142, 4), (15, 353, 354, 14), (81, 347, 351, 0), (196, 348, 347, 81), (350, 355, 375, 344), (456, 853, 348, 196), (334, 356, 349, 278), (320, 341, 370, 361), (11, 368, 366, 10), (11, 12, 367, 368), (167, 360, 869, 457), (1, 358, 359, 102), (102, 359, 360, 167), (308, 320, 361, 357), (312, 311, 363, 364), (341, 316, 358, 370), (314, 313, 365, 366), (311, 310, 362, 363), (313, 312, 364, 365), (310, 308, 357, 362), (262, 62, 306, 239), (63, 369, 139, 62), (315, 367, 369, 63), (349, 380, 355, 350), (344, 375, 376, 345), (345, 376, 374, 343), (343, 374, 373, 342), (342, 373, 377, 346), (346, 377, 372, 352), (352, 372, 381, 353), (354, 382, 262, 142), (353, 381, 382, 354), (347, 378, 371, 351), (348, 379, 378, 347), (853, 875, 379, 348), (356, 383, 380, 349), (226, 622, 735, 257), (123, 113, 178, 188), (937, 934, 186, 479), (905, 397, 385, 890), (411, 921, 890, 385), (412, 411, 385, 397), (394, 185, 387, 398), (185, 481, 891, 387), (482, 184, 386, 893), (406, 394, 398, 400), (413, 412, 397, 409), (919, 409, 397, 905), (402, 408, 396, 390), (403, 407, 395, 391), (408, 405, 393, 396), (406, 404, 392, 394), (399, 403, 391, 388), (401, 402, 390, 389), (407, 911, 897, 395), (404, 401, 389, 392), (405, 399, 388, 393), (146, 33, 399, 405), (119, 38, 401, 404), (213, 475, 911, 407), (38, 77, 402, 401), (33, 98, 403, 399), (184, 119, 404, 406), (243, 146, 405, 408), (98, 213, 407, 403), (77, 243, 408, 402), (888, 384, 409, 919), (410, 413, 409, 384), (184, 406, 400, 386), (386, 400, 413, 410), (400, 398, 412, 413), (398, 387, 411, 412), (387, 891, 921, 411), (893, 386, 410, 923), (788, 553, 416, 771), (803, 792, 512, 774), (553, 576, 435, 416), (576, 577, 434, 435), (577, 578, 433, 434), (578, 579, 432, 433), (579, 580, 431, 432), (580, 581, 430, 431), (581, 582, 429, 430), (582, 583, 428, 429), (418, 428, 583, 554), (792, 795, 516, 512), (795, 796, 508, 516), (796, 793, 505, 508), (793, 791, 507, 505), (791, 797, 499, 507), (797, 798, 498, 499), (868, 871, 427, 426), (427, 871, 610, 419), (647, 564, 438, 641), (610, 518, 802, 738), (609, 565, 439, 541), (645, 541, 439, 642), (540, 542, 441, 436), (554, 585, 440, 418), (765, 587, 443, 759), (766, 612, 442, 760), (610, 615, 449, 419), (615, 616, 448, 449), (616, 617, 447, 448), (901, 618, 446, 895), (942, 619, 445, 938), (619, 620, 444, 445), (584, 588, 450, 437), (588, 589, 451, 450), (589, 590, 452, 451), (900, 591, 453, 896), (950, 592, 454, 939), (592, 593, 455, 454), (703, 704, 478, 477), (944, 703, 477, 929), (903, 702, 476, 897), (700, 701, 475, 474), (699, 700, 474, 473), (658, 699, 473, 459), (712, 670, 472, 551), (695, 698, 470, 468), (723, 697, 487, 644), (815, 805, 437, 539), (694, 658, 459, 467), (693, 694, 467, 466), (692, 693, 466, 465), (691, 692, 465, 464), (690, 691, 464, 463), (689, 690, 463, 462), (688, 689, 462, 461), (687, 688, 461, 460), (657, 687, 460, 458), (768, 669, 471, 762), (790, 657, 458, 773), (779, 776, 507, 499), (785, 784, 504, 501), (775, 783, 517, 503), (780, 775, 503, 513), (778, 774, 512, 516), (863, 420, 417, 858), (866, 423, 422, 865), (776, 781, 505, 507), (864, 421, 420, 863), (867, 424, 423, 866), (783, 782, 498, 517), (782, 779, 499, 498), (872, 819, 415, 859), (786, 778, 516, 508), (784, 777, 514, 504), (865, 422, 421, 864), (781, 786, 508, 505), (777, 780, 513, 514), (798, 810, 517, 498), (708, 535, 529, 680), (709, 531, 535, 708), (705, 528, 534, 677), (680, 529, 536, 678), (710, 532, 533, 681), (706, 538, 532, 710), (677, 534, 531, 709), (711, 527, 530, 682), (707, 526, 527, 711), (682, 530, 537, 679), (679, 537, 538, 706), (678, 536, 526, 707), (800, 794, 511, 605), (817, 813, 528, 705), (747, 712, 551, 735), (454, 455, 549, 548), (939, 454, 548, 940), (896, 453, 547, 898), (451, 452, 546, 545), (450, 451, 545, 544), (437, 450, 544, 539), (759, 443, 543, 763), (727, 739, 542, 540), (745, 728, 541, 645), (736, 609, 541, 728), (676, 812, 469, 667), (721, 716, 631, 637), (740, 543, 608, 737), (814, 816, 595, 521), (801, 800, 605, 681), (523, 597, 599, 520), (524, 600, 598, 525), (506, 607, 600, 524), (520, 599, 606, 500), (500, 606, 607, 506), (522, 596, 603, 509), (525, 598, 604, 510), (510, 604, 605, 511), (502, 602, 597, 523), (521, 595, 596, 522), (509, 603, 601, 515), (515, 601, 602, 502), (770, 417, 574, 787), (760, 442, 586, 764), (417, 420, 555, 574), (420, 421, 556, 555), (421, 422, 557, 556), (422, 423, 558, 557), (423, 424, 559, 558), (424, 425, 560, 559), (425, 426, 561, 560), (426, 427, 562, 561), (562, 427, 419, 575), (802, 815, 539, 738), (642, 439, 565, 646), (436, 441, 566, 563), (543, 443, 587, 608), (419, 449, 567, 575), (449, 448, 568, 567), (448, 447, 569, 568), (895, 446, 570, 899), (938, 445, 571, 941), (445, 444, 572, 571), (951, 675, 593, 592), (954, 952, 946, 947), (902, 674, 591, 900), (672, 673, 590, 589), (671, 672, 589, 588), (667, 671, 588, 584), (767, 670, 587, 765), (686, 668, 585, 554), (683, 697, 565, 609), (722, 696, 564, 647), (666, 686, 554, 583), (665, 666, 583, 582), (664, 665, 582, 581), (663, 664, 581, 580), (662, 663, 580, 579), (661, 662, 579, 578), (660, 661, 578, 577), (659, 660, 577, 576), (685, 659, 576, 553), (789, 685, 553, 788), (442, 612, 624, 586), (696, 713, 623, 564), (564, 623, 614, 438), (641, 438, 614, 648), (418, 440, 611, 613), (669, 714, 622, 471), (734, 769, 766, 620), (733, 734, 620, 619), (945, 733, 619, 942), (904, 732, 618, 901), (730, 731, 617, 616), (729, 730, 616, 615), (738, 729, 615, 610), (744, 741, 629, 639), (720, 715, 626, 640), (628, 716, 625, 632), (743, 717, 742, 636), (726, 718, 635, 655), (718, 743, 636, 635), (725, 720, 640, 652), (746, 744, 639, 651), (724, 721, 637, 650), (440, 641, 648, 611), (668, 722, 647, 585), (441, 642, 646, 566), (739, 745, 645, 542), (698, 723, 644, 470), (542, 645, 642, 441), (585, 647, 641, 440), (713, 724, 650, 623), (736, 746, 651, 609), (683, 725, 652, 550), (627, 726, 655, 630), (632, 653, 654, 628), (609, 651, 725, 683), (621, 649, 724, 713), (566, 646, 723, 698), (486, 643, 722, 668), (649, 638, 721, 724), (651, 639, 720, 725), (634, 633, 719, 758), (653, 634, 758, 654), (633, 756, 757, 719), (630, 626, 715, 627), (639, 629, 715, 720), (586, 624, 714, 669), (488, 621, 713, 696), (772, 497, 685, 789), (497, 496, 659, 685), (496, 495, 660, 659), (495, 494, 661, 660), (494, 493, 662, 661), (493, 492, 663, 662), (492, 491, 664, 663), (491, 490, 665, 664), (490, 489, 666, 665), (666, 489, 485, 686), (643, 488, 696, 722), (550, 487, 697, 683), (485, 486, 668, 686), (761, 472, 670, 767), (469, 484, 671, 667), (484, 483, 672, 671), (483, 482, 673, 672), (923, 888, 887, 922), (479, 480, 675, 951), (799, 801, 681, 533), (638, 625, 716, 721), (737, 608, 712, 747), (816, 817, 705, 595), (597, 678, 707, 599), (600, 679, 706, 598), (607, 682, 679, 600), (599, 707, 711, 606), (606, 711, 682, 607), (596, 677, 709, 603), (598, 706, 710, 604), (604, 710, 681, 605), (602, 680, 678, 597), (595, 705, 677, 596), (603, 709, 708, 601), (601, 708, 680, 602), (787, 574, 657, 790), (764, 586, 669, 768), (574, 555, 687, 657), (555, 556, 688, 687), (556, 557, 689, 688), (557, 558, 690, 689), (558, 559, 691, 690), (559, 560, 692, 691), (560, 561, 693, 692), (561, 562, 694, 693), (694, 562, 575, 658), (805, 594, 584, 437), (646, 565, 697, 723), (563, 566, 698, 695), (608, 587, 670, 712), (575, 567, 699, 658), (567, 568, 700, 699), (568, 569, 701, 700), (899, 570, 702, 903), (941, 571, 703, 944), (571, 572, 704, 703), (769, 740, 612, 766), (756, 742, 717, 757), (628, 654, 726, 627), (754, 751, 746, 736), (748, 750, 745, 739), (751, 749, 744, 746), (758, 719, 743, 718), (654, 758, 718, 726), (749, 755, 741, 744), (719, 757, 717, 743), (763, 543, 740, 769), (539, 544, 729, 738), (544, 545, 730, 729), (545, 546, 731, 730), (898, 547, 732, 904), (940, 548, 733, 945), (548, 549, 734, 733), (624, 737, 747, 714), (754, 736, 728, 753), (750, 753, 728, 745), (752, 748, 739, 727), (612, 740, 737, 624), (629, 741, 627, 715), (613, 611, 748, 752), (648, 614, 753, 750), (623, 754, 753, 614), (637, 631, 755, 749), (650, 637, 749, 751), (611, 648, 750, 748), (623, 650, 751, 754), (631, 716, 628, 755), (627, 741, 755, 628), (549, 763, 769, 734), (572, 764, 768, 704), (480, 761, 767, 675), (675, 767, 765, 593), (444, 760, 764, 572), (455, 759, 763, 549), (704, 768, 762, 478), (620, 766, 760, 444), (593, 765, 759, 455), (836, 787, 790, 839), (833, 772, 789, 838), (838, 789, 788, 837), (819, 770, 787, 836), (823, 826, 780, 777), (827, 831, 786, 781), (829, 823, 777, 784), (831, 824, 778, 786), (858, 417, 770, 862), (835, 825, 779, 782), (828, 835, 782, 783), (822, 827, 781, 776), (824, 820, 774, 778), (826, 821, 775, 780), (821, 828, 783, 775), (830, 829, 784, 785), (825, 822, 776, 779), (839, 790, 773, 834), (840, 803, 774, 820), (837, 788, 771, 832), (886, 883, 803, 840), (695, 468, 812, 676), (875, 882, 801, 799), (851, 857, 886, 873), (563, 695, 676, 594), (882, 881, 800, 801), (436, 563, 594, 805), (881, 873, 794, 800), (884, 885, 519, 811), (518, 519, 885, 752), (727, 540, 815, 802), (540, 436, 805, 815), (874, 884, 811, 798), (880, 874, 798, 797), (876, 880, 797, 791), (877, 876, 791, 793), (879, 877, 793, 796), (878, 879, 796, 795), (856, 878, 795, 792), (883, 856, 792, 803), (501, 804, 818, 785), (860, 861, 817, 816), (859, 860, 816, 814), (861, 869, 813, 817), (870, 798, 811, 868), (870, 867, 810, 798), (513, 808, 807, 514), (830, 841, 814, 521), (517, 810, 809, 503), (514, 807, 806, 504), (503, 809, 808, 513), (504, 806, 804, 501), (785, 818, 841, 830), (873, 886, 840, 794), (552, 837, 832, 414), (794, 840, 820, 511), (656, 839, 834, 457), (500, 506, 822, 825), (521, 522, 829, 830), (502, 523, 828, 821), (515, 502, 821, 826), (510, 511, 820, 824), (506, 524, 827, 822), (523, 520, 835, 828), (520, 500, 825, 835), (525, 510, 824, 831), (522, 509, 823, 829), (524, 525, 831, 827), (509, 515, 826, 823), (415, 819, 836, 573), (684, 838, 837, 552), (456, 833, 838, 684), (573, 836, 839, 656), (862, 770, 819, 872), (414, 832, 857, 851), (771, 416, 850, 849), (416, 435, 844, 850), (435, 434, 845, 844), (434, 433, 843, 845), (433, 432, 842, 843), (432, 431, 846, 842), (431, 430, 852, 846), (430, 429, 854, 852), (428, 418, 613, 855), (429, 428, 855, 854), (552, 414, 851, 847), (684, 552, 847, 848), (850, 844, 878, 856), (456, 684, 848, 853), (832, 771, 849, 857), (818, 862, 872, 841), (425, 424, 867, 870), (425, 870, 868, 426), (656, 457, 869, 861), (415, 573, 860, 859), (573, 656, 861, 860), (804, 858, 862, 818), (808, 865, 864, 807), (841, 872, 859, 814), (810, 867, 866, 809), (807, 864, 863, 806), (809, 866, 865, 808), (806, 863, 858, 804), (752, 727, 802, 518), (519, 518, 610, 871), (811, 519, 871, 868), (849, 850, 856, 883), (844, 845, 879, 878), (845, 843, 877, 879), (843, 842, 876, 877), (842, 846, 880, 876), (846, 852, 874, 880), (852, 854, 884, 874), (855, 613, 752, 885), (854, 855, 885, 884), (847, 851, 873, 881), (848, 847, 881, 882), (853, 848, 882, 875), (857, 849, 883, 886), (714, 747, 735, 622), (594, 676, 667, 584), (937, 479, 951, 943), (905, 890, 889, 906), (924, 889, 890, 921), (925, 906, 889, 924), (902, 907, 894, 674), (674, 894, 891, 481), (482, 893, 892, 673), (916, 909, 907, 902), (926, 920, 906, 925), (919, 905, 906, 920), (912, 898, 904, 918), (913, 899, 903, 917), (918, 904, 901, 915), (916, 902, 900, 914), (908, 895, 899, 913), (910, 896, 898, 912), (917, 903, 897, 911), (914, 900, 896, 910), (915, 901, 895, 908), (617, 915, 908, 447), (590, 914, 910, 452), (701, 917, 911, 475), (452, 910, 912, 546), (447, 908, 913, 569), (673, 916, 914, 590), (731, 918, 915, 617), (569, 913, 917, 701), (546, 912, 918, 731), (888, 919, 920, 887), (922, 887, 920, 926), (673, 892, 909, 916), (892, 922, 926, 909), (909, 926, 925, 907), (907, 925, 924, 894), (894, 924, 921, 891), (893, 923, 922, 892), (481, 937, 943, 674), (547, 940, 945, 732), (570, 941, 944, 702), (732, 945, 942, 618), (674, 943, 950, 591), (446, 938, 941, 570), (453, 939, 940, 547), (702, 944, 929, 476), (591, 950, 939, 453), (618, 942, 938, 446), (481, 185, 934, 937), (78, 244, 936, 930), (99, 214, 935, 931), (244, 147, 933, 936), (185, 120, 932, 934), (32, 99, 931, 927), (39, 78, 930, 928), (214, 476, 929, 935), (120, 39, 928, 932), (147, 32, 927, 933), (949, 948, 947, 946), (955, 953, 948, 949), (952, 955, 949, 946), (953, 954, 947, 948), (951, 592, 954, 953), (950, 943, 955, 952), (943, 951, 953, 955), (592, 950, 952, 954)])
me_plane_001.use_remesh_preserve_volume = False
me_plane_001.use_remesh_preserve_attributes = False
me_plane_001.use_mirror_vertex_groups = False
me_plane_001.update()
me_plane_000 = bpy.data.meshes.new('Plane.000')
me_plane_000.from_pydata([(-1.133, -1.181, 0.01052), (1.133, -1.181, 0.01052), (-1.133, -1.181, 0.1957), (1.133, -1.181, 0.1957), (-0.4659, -0.4097, 1.234), (0.4572, -0.4097, 1.232), (0.979, -1.027, 0.2799), (0.8054, -0.8535, 0.364), (0.7074, -0.7555, 0.4482), (0.6211, -0.6692, 0.5324), (0.5391, -0.5872, 0.6165), (0.4675, -0.5156, 0.7007), (0.4097, -0.4579, 0.7849), (0.3799, -0.4136, 0.9617), (-0.3834, -0.4136, 0.9624), (-0.4097, -0.4579, 0.7849), (-0.4675, -0.5156, 0.7007), (-0.5391, -0.5872, 0.6165), (-0.6211, -0.6692, 0.5324), (-0.7074, -0.7555, 0.4482), (-0.8054, -0.8535, 0.364), (-0.979, -1.027, 0.2799), (-0.4097, -0.4097, 2.104), (0.4097, -0.4097, 2.104), (-1.124, -0.4097, 1.385), (-1.124, -0.4097, 2.104), (-0.7669, -0.4097, 1.385), (-0.7669, -0.4097, 2.104), (2.002, -0.4097, 1.996), (2.002, -0.4097, 2.104), (1.774, -0.4097, 1.987), (1.547, -0.4097, 1.959), (1.319, -0.4097, 1.91), (1.092, -0.4097, 1.834), (0.8646, -0.4097, 1.718), (0.6372, -0.4097, 1.518), (0.6372, -0.4097, 2.104), (0.8646, -0.4097, 2.104), (1.092, -0.4097, 2.104), (1.319, -0.4097, 2.104), (1.547, -0.4097, 2.104), (1.774, -0.4097, 2.104), (-1.133, 0.0, 0.01052), (1.133, 0.0, 0.01052), (1.133, 0.0, 0.1957), (0.4572, 0.0, 1.232), (0.979, 0.0, 0.2799), (0.8054, 0.0, 0.364), (0.7074, 0.0, 0.4482), (0.6211, 0.0, 0.5324), (0.5391, 0.0, 0.6165), (0.4675, 0.0, 0.7007), (0.4097, 0.0, 0.7849), (0.3799, 0.0, 0.9617), (-0.4097, 0.0, 2.104), (0.4097, 0.0, 2.104), (-0.7669, 0.0, 2.104), (2.002, 0.0, 1.996), (2.002, 0.0, 2.104), (0.6372, 0.0, 1.518), (0.8646, 0.0, 1.718), (1.092, 0.0, 1.834), (1.319, 0.0, 1.91), (1.547, 0.0, 1.959), (1.774, 0.0, 1.987), (1.547, 0.0, 2.104), (1.774, 0.0, 2.104), (1.319, 0.0, 2.104), (1.092, 0.0, 2.104), (0.8646, 0.0, 2.104), (0.6372, 0.0, 2.104), (-0.4659, 0.0, 1.234), (-0.7669, 0.0, 1.385), (-1.124, 0.0, 2.104), (-1.124, 0.0, 1.385), (-0.3834, 0.0, 0.9624), (-0.4097, 0.0, 0.7849), (-0.4675, 0.0, 0.7007), (-0.5391, 0.0, 0.6165), (-0.6211, 0.0, 0.5324), (-0.7074, 0.0, 0.4482), (-0.8054, 0.0, 0.364), (-0.979, 0.0, 0.2799), (-1.133, 0.0, 0.1957), (0.0, -0.5136, 0.6983), (-0.2976, -0.5872, 0.6165), (-0.2971, -0.5878, 0.01052), (0.719, -1.181, 0.1957), (0.4291, -0.6692, 0.01052), (0.4291, -0.6692, 0.5324), (0.6826, -1.027, 0.2799), (-0.524, -0.7555, 0.4482), (-0.4289, -0.6697, 0.01052), (-0.4291, -0.6692, 0.5324), (-0.5996, -0.8535, 0.364), (0.5996, -0.8535, 0.01052), (-0.6826, -1.027, 0.01052), (-0.719, -1.181, 0.01052), (-0.719, -1.181, 0.1957), (0.524, -0.7555, 0.4482), (0.5996, -0.8535, 0.364), (0.524, -0.7555, 0.01052), (-0.6826, -1.027, 0.2799), (0.2976, -0.5872, 0.6165), (0.0, -0.4097, 1.232), (0.0, -0.4136, 0.9617), (0.0, -0.5136, 0.01052), (0.719, -1.181, 0.01052), (0.6826, -1.027, 0.01052), (0.2976, -0.5881, 0.01052), (-0.524, -0.7555, 0.01052), (-0.5996, -0.8535, 0.01052), (0.0, 0.0, 0.01052), (-0.2971, 0.0, 0.01052), (0.719, 0.0, 0.01052), (0.4291, 0.0, 0.01052), (-0.4289, 0.0, 0.01052), (0.5996, 0.0, 0.01052), (-0.6826, 0.0, 0.01052), (-0.719, 0.0, 0.01052), (0.6826, 0.0, 0.01052), (0.524, 0.0, 0.01052), (0.2976, 0.0, 0.01052), (-0.524, 0.0, 0.01052), (-0.5996, 0.0, 0.01052), (0.4097, -0.4097, 2.022), (-0.4097, -0.4097, 2.022), (-1.124, -0.4097, 2.048), (-0.7669, -0.4097, 2.048), (2.002, -0.4097, 2.095), (0.6372, -0.4097, 2.058), (0.8646, -0.4097, 2.074), (1.092, -0.4097, 2.083), (1.319, -0.4097, 2.089), (1.547, -0.4097, 2.092), (1.774, -0.4097, 2.095), (-1.124, 0.0, 2.048), (2.002, 0.0, 2.095), (-1.133, -1.073, 0.01052), (-1.133, -1.073, 0.1957), (-0.4659, -0.3705, 1.234), (0.979, -0.9335, 0.2799), (0.8054, -0.7764, 0.364), (0.7074, -0.6878, 0.4482), (0.6211, -0.6098, 0.5324), (0.5391, -0.5356, 0.6165), (0.4675, -0.4709, 0.7007), (0.4097, -0.4187, 0.7849), (0.3799, -0.3775, 0.9617), (-0.4097, -0.3705, 2.104), (-1.124, -0.3705, 1.385), (-1.124, -0.3705, 2.104), (-0.7669, -0.3705, 2.104), (0.6372, -0.3705, 1.518), (0.8646, -0.3705, 1.718), (1.092, -0.3705, 1.834), (1.319, -0.3705, 1.91), (1.547, -0.3705, 1.959), (1.774, -0.3705, 1.987), (1.133, -1.073, 0.01052), (1.133, -1.073, 0.1957), (0.4572, -0.3705, 1.232), (-0.979, -0.9335, 0.2799), (-0.8054, -0.7764, 0.364), (-0.7074, -0.6878, 0.4482), (-0.6211, -0.6098, 0.5324), (-0.5391, -0.5356, 0.6165), (-0.4675, -0.4709, 0.7007), (-0.4097, -0.4187, 0.7849), (-0.3834, -0.3775, 0.9624), (0.4097, -0.3705, 2.104), (-0.7669, -0.3705, 1.385), (2.002, -0.3705, 1.996), (2.002, -0.3705, 2.104), (0.6372, -0.3705, 2.104), (0.8646, -0.3705, 2.104), (1.092, -0.3705, 2.104), (1.319, -0.3705, 2.104), (1.547, -0.3705, 2.104), (1.774, -0.3705, 2.104), (0.0, -0.3705, 2.104), (0.719, -1.073, 0.01052), (0.6826, -0.9334, 0.01052), (0.2976, -0.5364, 0.01052), (-0.5996, -0.7764, 0.01052), (0.0, -0.4691, 0.01052), (-0.524, -0.6878, 0.01052), (0.524, -0.6878, 0.01052), (0.4291, -0.6098, 0.01052), (0.5996, -0.7764, 0.01052), (-0.6826, -0.9335, 0.01052), (-0.719, -1.073, 0.01052), (-0.2971, -0.5362, 0.01052), (-0.4289, -0.6102, 0.01052), (2.002, -0.3705, 2.095), (-1.124, -0.3705, 2.048), (0.4128, -0.4097, 1.232), (-0.7669, -0.4097, 1.417), (2.002, -0.4097, 2.001), (-0.4341, -0.4097, 1.234), (-1.124, -0.4097, 1.417), (0.6372, -0.4097, 1.544), (0.8646, -0.4097, 1.736), (1.092, -0.4097, 1.846), (1.319, -0.4097, 1.919), (1.547, -0.4097, 1.966), (1.774, -0.4097, 1.992), (-1.124, 0.0, 1.417), (2.002, 0.0, 2.001), (-1.124, -0.3705, 1.417), (2.002, -0.3705, 2.001), (-1.425, 0.0, 1.417), (-1.425, 0.0, 2.048), (-1.425, -0.2029, 1.929), (-1.425, -0.2029, 1.536), (-1.425, -0.3705, 2.048), (-1.425, 0.0, 1.929), (-1.425, -0.3705, 1.417), (-1.425, 0.0, 1.536), (-2.325, 0.0, 1.681), (-1.875, 0.0, 1.571), (-1.875, 0.0, 1.929), (-2.325, 0.0, 1.929), (-1.387, -0.3705, 1.417), (-1.387, 0.0, 1.417), (-1.387, -0.3705, 2.048), (-1.387, 0.0, 2.048), (-1.078, -0.4097, 1.385), (-1.078, -0.4097, 2.104), (-1.078, 0.0, 1.385), (-1.078, 0.0, 2.104), (-1.078, -0.4097, 2.048), (-1.078, -0.3705, 2.104), (-1.078, -0.3705, 1.385), (-1.078, -0.4097, 1.417), (-1.158, 0.0, 1.417), (-1.158, -0.3705, 1.417), (-1.158, -0.3705, 2.048), (-1.158, 0.0, 2.048), (-1.44, 0.0, 1.537), (-1.44, -0.2518, 1.537), (-1.44, 0.0, 1.929), (1.133, -0.8175, 0.01052), (1.133, -0.8175, 0.1957), (0.4572, -0.2816, 1.232), (-0.979, -0.7117, 0.2799), (-0.8054, -0.5924, 0.364), (-0.7074, -0.525, 0.4482), (-0.6211, -0.4657, 0.5324), (-0.5391, -0.4093, 0.6165), (-0.4675, -0.3601, 0.7007), (-0.4097, -0.3204, 0.7849), (-0.3834, -0.2885, 0.9624), (0.4097, -0.2816, 2.104), (-0.7669, -0.2816, 1.385), (2.002, -0.2816, 1.996), (2.002, -0.2816, 2.104), (0.6372, -0.2816, 2.104), (0.8646, -0.2816, 2.104), (1.092, -0.2816, 2.104), (1.319, -0.2816, 2.104), (1.547, -0.2816, 2.104), (1.774, -0.2816, 2.104), (0.0, -0.2816, 2.104), (0.6826, -0.7117, 0.01052), (0.2976, -0.4099, 0.01052), (-0.524, -0.525, 0.01052), (0.4291, -0.4657, 0.01052), (-0.719, -0.8175, 0.01052), (-0.4289, -0.466, 0.01052), (-1.124, -0.2816, 2.048), (-1.133, -0.8175, 0.01052), (-1.133, -0.8175, 0.1957), (-0.4659, -0.2816, 1.234), (0.979, -0.7117, 0.2799), (0.8054, -0.5924, 0.364), (0.7074, -0.525, 0.4482), (0.6211, -0.4657, 0.5324), (0.5391, -0.4093, 0.6165), (0.4675, -0.3601, 0.7007), (0.4097, -0.3204, 0.7849), (0.3799, -0.2885, 0.9617), (-0.4097, -0.2816, 2.104), (-1.124, -0.2816, 1.385), (-1.124, -0.2816, 2.104), (-0.7669, -0.2816, 2.104), (0.6372, -0.2816, 1.518), (0.8646, -0.2816, 1.718), (1.092, -0.2816, 1.834), (1.319, -0.2816, 1.91), (1.547, -0.2816, 1.959), (1.774, -0.2816, 1.987), (0.719, -0.8175, 0.01052), (-0.5996, -0.5923, 0.01052), (0.0, -0.3587, 0.01052), (0.524, -0.525, 0.01052), (0.5996, -0.5923, 0.01052), (-0.6826, -0.7117, 0.01052), (-0.2971, -0.4098, 0.01052), (2.002, -0.2816, 2.095), (-1.124, -0.2816, 1.417), (2.002, -0.2816, 2.001), (-1.425, -0.2816, 2.048), (-1.425, -0.2816, 1.417), (-2.775, -0.02852, 1.929), (-1.875, -0.2518, 1.929), (-2.325, -0.2094, 1.681), (-1.387, -0.2816, 2.048), (-1.387, -0.2816, 1.417), (-1.078, -0.2816, 1.385), (-1.078, -0.2816, 2.104), (-1.158, -0.2816, 1.417), (-1.158, -0.2816, 2.048), (-1.44, -0.2518, 1.929), (-0.4097, -0.4097, 1.989), (-1.124, -0.4097, 2.026), (0.6372, -0.4097, 2.041), (0.8646, -0.4097, 2.062), (1.092, -0.4097, 2.075), (1.319, -0.4097, 2.083), (1.547, -0.4097, 2.088), (1.774, -0.4097, 2.091), (2.002, 0.0, 2.092), (-1.124, -0.3705, 2.026), (2.002, -0.3705, 2.092), (0.4097, -0.4097, 1.989), (-0.7669, -0.4097, 2.026), (2.002, -0.4097, 2.092), (-1.425, -0.3705, 2.026), (-2.775, 0.0, 1.929), (-2.325, -0.2094, 1.929), (-1.387, -0.3705, 2.026), (-1.078, -0.4097, 2.026), (-1.158, -0.3705, 2.026), (2.002, -0.2816, 2.092), (-0.7669, -0.4097, 1.432), (-1.387, -0.3705, 1.432), (-1.078, -0.4097, 1.432), (-1.158, -0.3705, 1.432), (-0.4133, -0.4097, 1.234), (-1.124, -0.4097, 1.432), (-1.124, -0.3705, 1.432), (-1.425, -0.3705, 1.432), (-2.775, 0.0, 1.867), (-2.775, -0.02852, 1.867), (-1.875, -0.2518, 1.571), (1.977, -0.4097, 2.104), (1.977, -0.4097, 1.995), (1.977, 0.0, 2.104), (1.977, 0.0, 1.995), (1.977, -0.4097, 2.095), (1.977, -0.3705, 1.995), (1.977, -0.3705, 2.104), (1.977, -0.4097, 2.0), (1.977, -0.2816, 2.104), (1.977, -0.2816, 1.995), (1.977, -0.4097, 2.092), (1.133, -1.181, 0.1774), (-1.133, -1.181, 0.1774), (-1.133, 0.0, 0.1774), (1.133, 0.0, 0.1774), (-0.719, -1.181, 0.1774), (0.4291, -0.6692, 0.4809), (-0.4291, -0.6693, 0.4809), (0.5996, -0.8535, 0.3291), (-0.6826, -1.027, 0.2533), (-0.2976, -0.5873, 0.5567), (0.524, -0.7555, 0.405), (-0.524, -0.7555, 0.405), (0.0, -0.5136, 0.6305), (0.2976, -0.5873, 0.5567), (0.6826, -1.027, 0.2533), (0.719, -1.181, 0.1774), (-0.5996, -0.8535, 0.3291), (1.133, -1.073, 0.1774), (-1.133, -1.073, 0.1774), (-1.133, -0.8175, 0.1774), (1.133, -0.8175, 0.1774), (-0.4456, -0.6692, 0.5324), (-0.7355, -1.181, 0.1957), (-0.5405, -0.7555, 0.4482), (-0.7355, -1.181, 0.01052), (-0.6991, -1.027, 0.2799), (-0.6161, -0.8535, 0.364), (-0.3141, -0.5872, 0.6165), (0.0005844, -0.5095, 0.7049), (-0.7355, 0.0, 0.01052), (-0.7355, -1.073, 0.01052), (-0.7355, -0.8175, 0.01052), (0.0, -0.4097, 1.989), (-0.7355, -1.181, 0.1774), (0.7372, -1.181, 0.1957), (0.0, -0.4097, 2.104), (0.7008, -1.027, 0.2799), (0.6178, -0.8535, 0.364), (0.5421, -0.7555, 0.4482), (0.4473, -0.6692, 0.5324), (0.3158, -0.5872, 0.6165), (0.0, -0.4579, 0.7849), (0.0, 0.0, 2.104), (0.7372, 0.0, 0.01052), (0.7372, -1.181, 0.01052), (0.0, -0.4097, 2.022), (0.7372, -1.073, 0.01052), (0.7372, -0.8175, 0.01052), (0.7372, -1.181, 0.1774), (1.133, -1.181, 0.02877), (-0.719, -1.181, 0.02877), (0.4291, -0.6692, 0.02877), (-0.4289, -0.6697, 0.02877), (0.5996, -0.8535, 0.02877), (-0.6826, -1.027, 0.02877), (-0.2971, -0.5878, 0.02877), (0.524, -0.7555, 0.02877), (-0.524, -0.7555, 0.02877), (0.2976, -0.588, 0.02877), (0.6826, -1.027, 0.02877), (0.719, -1.181, 0.02877), (-0.5996, -0.8535, 0.02877), (-1.133, -1.181, 0.02877), (-1.133, 0.0, 0.02877), (1.133, 0.0, 0.02877), (0.0, -0.5136, 0.02877), (1.133, -1.073, 0.02877), (-1.133, -1.073, 0.02877), (-1.133, -0.8175, 0.02877), (1.133, -0.8175, 0.02877), (-0.7355, -1.181, 0.02877), (0.7372, -1.181, 0.02877), (-0.5893, -0.6692, 0.5324), (-0.6756, -0.7555, 0.4482), (-0.9472, -1.027, 0.2799), (-0.7736, -0.8535, 0.364), (-0.5073, -0.5872, 0.6165), (-1.101, -1.073, 0.01052), (-1.101, -0.8175, 0.01052), (-1.101, -1.181, 0.1774), (-1.101, -1.181, 0.1957), (-1.101, -1.181, 0.01052), (-0.4357, -0.5152, 0.701), (-1.101, 0.0, 0.01052), (-0.3779, -0.4579, 0.7849), (-0.3516, -0.4136, 0.9624), (-1.08, -1.181, 0.1957), (-1.101, -1.181, 0.02877), (1.089, -1.181, 0.1957), (1.089, -1.181, 0.01052), (1.089, -1.073, 0.01052), (1.089, -0.8175, 0.01052), (1.089, -1.181, 0.1774), (0.9346, -1.027, 0.2799), (0.761, -0.8535, 0.364), (0.663, -0.7555, 0.4482), (0.5767, -0.6692, 0.5324), (0.4947, -0.5872, 0.6165), (0.3654, -0.4579, 0.7849), (1.089, 0.0, 0.01052), (0.4232, -0.5151, 0.7011), (0.3355, -0.4136, 0.9617), (1.089, -1.181, 0.02877), (-1.08, -1.181, 0.01052), (-0.4149, -0.5149, 0.7012), (-1.08, 0.0, 0.01052), (-0.5685, -0.6692, 0.5324), (-0.6548, -0.7555, 0.4482), (-0.9264, -1.027, 0.2799), (-0.7528, -0.8535, 0.364), (-0.4865, -0.5872, 0.6165), (-1.08, -1.073, 0.01052), (-1.08, -0.8175, 0.01052), (-1.08, -1.181, 0.1774), (-0.3571, -0.4579, 0.7849), (-0.3308, -0.4136, 0.9624), (-1.08, -1.181, 0.02877), (1.092, -0.2816, 1.997), (1.092, 0.0, 1.997), (1.319, -0.2816, 1.997), (1.319, 0.0, 1.997), (1.319, 0.0, 2.096), (1.092, -0.2816, 2.096), (1.092, 0.0, 2.096), (1.319, -0.2816, 2.096), (1.307, -0.4097, 1.906), (1.307, -0.4097, 2.104), (1.307, 0.0, 1.906), (1.307, -0.4097, 2.088), (1.307, -0.3705, 1.906), (1.307, -0.3705, 2.104), (1.307, -0.4097, 1.914), (1.307, -0.2816, 2.104), (1.307, -0.2816, 1.906), (1.307, -0.4097, 2.082), (1.307, 0.0, 1.997), (1.307, -0.2816, 1.997), (1.307, -0.2816, 2.096), (1.114, -0.4097, 1.841), (1.114, -0.2816, 2.096), (1.114, -0.4097, 2.104), (1.114, 0.0, 1.841), (1.114, -0.4097, 2.083), (1.114, -0.3705, 1.841), (1.114, -0.3705, 2.104), (1.114, -0.4097, 1.853), (1.114, -0.2816, 2.104), (1.114, -0.2816, 1.841), (1.114, -0.4097, 2.075), (1.114, 0.0, 1.997), (1.114, -0.2816, 1.997), (1.319, 0.0, 2.005), (1.092, -0.2816, 2.005), (1.092, 0.0, 2.005), (1.319, -0.2816, 2.005), (1.307, -0.2816, 2.005), (1.114, -0.2816, 2.005)], [], [(375, 358, 2, 139), (390, 361, 98, 379), (139, 2, 21, 162), (162, 21, 20, 163), (163, 20, 19, 164), (164, 19, 18, 165), (165, 18, 17, 166), (166, 17, 16, 167), (167, 16, 15, 168), (168, 15, 14, 169), (4, 140, 169, 14), (379, 98, 102, 382), (382, 102, 94, 383), (383, 94, 91, 380), (380, 91, 93, 378), (378, 93, 85, 384), (384, 85, 84, 385), (455, 12, 13, 458), (13, 5, 196, 458), (233, 227, 24, 150), (196, 325, 389, 104), (195, 127, 25, 151), (231, 228, 25, 127), (126, 22, 27, 128), (140, 4, 26, 171), (352, 346, 29, 173), (353, 347, 28, 198), (196, 5, 35, 201), (201, 35, 34, 202), (202, 34, 33, 203), (488, 482, 32, 204), (204, 32, 31, 205), (205, 31, 30, 206), (170, 23, 36, 174), (174, 36, 37, 175), (175, 37, 38, 176), (487, 483, 39, 177), (177, 39, 40, 178), (178, 40, 41, 179), (290, 63, 64, 291), (289, 62, 63, 290), (490, 484, 62, 289), (287, 60, 61, 288), (286, 59, 60, 287), (244, 45, 59, 286), (299, 137, 58, 256), (282, 54, 56, 285), (310, 230, 73, 284), (402, 125, 23, 392), (281, 53, 45, 244), (280, 52, 53, 281), (279, 51, 52, 280), (278, 50, 51, 279), (277, 49, 50, 278), (276, 48, 49, 277), (275, 47, 48, 276), (274, 46, 47, 275), (243, 44, 46, 274), (355, 349, 57, 255), (377, 360, 44, 243), (366, 85, 93, 363), (372, 87, 90, 371), (362, 89, 103, 370), (367, 99, 89, 362), (365, 102, 98, 361), (450, 445, 3, 6), (453, 452, 8, 9), (363, 93, 91, 368), (451, 450, 6, 7), (454, 453, 9, 10), (370, 103, 84, 369), (369, 84, 85, 366), (459, 446, 1, 406), (373, 94, 102, 365), (371, 90, 100, 364), (452, 451, 7, 8), (368, 91, 94, 373), (364, 100, 99, 367), (385, 84, 103, 397), (295, 267, 115, 121), (296, 295, 121, 117), (292, 264, 120, 114), (267, 265, 122, 115), (297, 268, 119, 118), (293, 297, 118, 124), (264, 296, 117, 120), (298, 269, 116, 113), (294, 298, 113, 112), (269, 266, 123, 116), (266, 293, 124, 123), (265, 294, 112, 122), (387, 191, 97, 381), (404, 292, 114, 400), (334, 322, 137, 299), (40, 134, 135, 41), (39, 133, 134, 40), (483, 485, 133, 39), (37, 131, 132, 38), (36, 130, 131, 37), (23, 125, 130, 36), (346, 350, 129, 29), (314, 126, 128, 326), (332, 231, 127, 315), (323, 315, 127, 195), (263, 253, 55, 399), (308, 223, 217, 303), (327, 324, 194, 129), (401, 107, 181, 403), (388, 268, 191, 387), (109, 106, 185, 183), (110, 111, 184, 186), (92, 110, 186, 193), (106, 86, 192, 185), (86, 92, 193, 192), (108, 95, 189, 182), (111, 96, 190, 184), (96, 97, 191, 190), (88, 109, 183, 188), (107, 108, 182, 181), (95, 101, 187, 189), (101, 88, 188, 187), (357, 374, 160, 3), (347, 351, 172, 28), (3, 160, 141, 6), (6, 141, 142, 7), (7, 142, 143, 8), (8, 143, 144, 9), (9, 144, 145, 10), (10, 145, 146, 11), (11, 146, 147, 12), (12, 147, 148, 13), (148, 161, 5, 13), (389, 325, 125, 402), (228, 232, 151, 25), (22, 149, 152, 27), (129, 194, 173, 29), (5, 161, 153, 35), (35, 153, 154, 34), (34, 154, 155, 33), (482, 486, 156, 32), (32, 156, 157, 31), (31, 157, 158, 30), (261, 178, 179, 262), (260, 177, 178, 261), (489, 487, 177, 260), (258, 175, 176, 259), (257, 174, 175, 258), (253, 170, 174, 257), (354, 352, 173, 256), (273, 140, 171, 254), (270, 195, 151, 284), (309, 233, 150, 283), (252, 169, 140, 273), (251, 168, 169, 252), (250, 167, 168, 251), (249, 166, 167, 250), (248, 165, 166, 249), (247, 164, 165, 248), (246, 163, 164, 247), (245, 162, 163, 246), (272, 139, 162, 245), (376, 375, 139, 272), (28, 172, 210, 198), (283, 150, 209, 300), (150, 24, 200, 209), (227, 234, 200, 24), (4, 199, 197, 26), (255, 57, 208, 301), (321, 206, 353, 356), (320, 205, 206, 321), (319, 204, 205, 320), (491, 488, 204, 319), (317, 202, 203, 318), (316, 201, 202, 317), (325, 196, 201, 316), (331, 225, 215, 328), (307, 226, 212, 302), (214, 218, 211, 303), (330, 222, 329, 304), (313, 241, 221, 305), (305, 221, 222, 330), (312, 238, 226, 307), (333, 237, 225, 331), (311, 236, 223, 308), (26, 197, 234, 227), (254, 171, 233, 309), (27, 152, 232, 228), (326, 128, 231, 332), (285, 56, 230, 310), (128, 27, 228, 231), (171, 26, 227, 233), (300, 209, 236, 311), (323, 195, 237, 333), (270, 136, 238, 312), (213, 216, 241, 313), (218, 214, 240, 239), (195, 270, 312, 237), (207, 300, 311, 235), (152, 285, 310, 232), (72, 254, 309, 229), (235, 311, 308, 224), (237, 312, 307, 225), (220, 345, 306, 219), (239, 240, 345, 220), (219, 306, 344, 343), (216, 213, 302, 212), (225, 307, 302, 215), (172, 255, 301, 210), (74, 283, 300, 207), (359, 376, 272, 83), (83, 272, 245, 82), (82, 245, 246, 81), (81, 246, 247, 80), (80, 247, 248, 79), (79, 248, 249, 78), (78, 249, 250, 77), (77, 250, 251, 76), (76, 251, 252, 75), (252, 273, 71, 75), (229, 309, 283, 74), (136, 270, 284, 73), (71, 273, 254, 72), (348, 354, 256, 58), (55, 253, 257, 70), (70, 257, 258, 69), (69, 258, 259, 68), (510, 509, 474, 475), (65, 261, 262, 66), (386, 119, 268, 388), (224, 308, 303, 211), (324, 334, 299, 194), (403, 181, 292, 404), (183, 185, 294, 265), (186, 184, 293, 266), (193, 186, 266, 269), (185, 192, 298, 294), (192, 193, 269, 298), (182, 189, 296, 264), (184, 190, 297, 293), (190, 191, 268, 297), (188, 183, 265, 267), (181, 182, 264, 292), (189, 187, 295, 296), (187, 188, 267, 295), (374, 377, 243, 160), (351, 355, 255, 172), (160, 243, 274, 141), (141, 274, 275, 142), (142, 275, 276, 143), (143, 276, 277, 144), (144, 277, 278, 145), (145, 278, 279, 146), (146, 279, 280, 147), (147, 280, 281, 148), (281, 244, 161, 148), (392, 23, 170, 180), (232, 310, 284, 151), (149, 282, 285, 152), (194, 299, 256, 173), (161, 244, 286, 153), (153, 286, 287, 154), (154, 287, 288, 155), (486, 490, 289, 156), (156, 289, 290, 157), (157, 290, 291, 158), (356, 353, 198, 327), (343, 344, 304, 329), (214, 213, 313, 240), (341, 323, 333, 338), (335, 326, 332, 337), (338, 333, 331, 336), (345, 305, 330, 306), (240, 313, 305, 345), (336, 331, 328, 342), (306, 330, 304, 344), (350, 356, 327, 129), (125, 325, 316, 130), (130, 316, 317, 131), (131, 317, 318, 132), (485, 491, 319, 133), (133, 319, 320, 134), (134, 320, 321, 135), (210, 301, 334, 324), (341, 340, 315, 323), (337, 332, 315, 340), (339, 314, 326, 335), (198, 210, 324, 327), (215, 302, 213, 328), (199, 339, 335, 197), (234, 337, 340, 200), (209, 200, 340, 341), (223, 336, 342, 217), (236, 338, 336, 223), (197, 335, 337, 234), (209, 341, 338, 236), (217, 342, 214, 303), (213, 214, 342, 328), (135, 321, 356, 350), (158, 291, 355, 351), (66, 262, 354, 348), (262, 179, 352, 354), (30, 158, 351, 347), (41, 135, 350, 346), (291, 64, 349, 355), (206, 30, 347, 353), (179, 41, 346, 352), (423, 426, 377, 374), (420, 425, 376, 359), (425, 424, 375, 376), (406, 423, 374, 357), (410, 364, 367, 413), (414, 368, 373, 418), (416, 371, 364, 410), (418, 373, 365, 411), (445, 449, 357, 3), (422, 369, 366, 412), (415, 370, 369, 422), (409, 363, 368, 414), (411, 365, 361, 407), (413, 367, 362, 408), (408, 362, 370, 415), (417, 372, 371, 416), (412, 366, 363, 409), (426, 421, 360, 377), (427, 407, 361, 390), (424, 419, 358, 375), (473, 427, 390, 470), (282, 263, 399, 54), (462, 386, 388, 469), (438, 460, 473, 444), (149, 180, 263, 282), (469, 388, 387, 468), (22, 392, 180, 149), (468, 387, 381, 460), (471, 398, 105, 472), (104, 339, 472, 105), (314, 389, 402, 126), (126, 402, 392, 22), (461, 385, 398, 471), (467, 384, 385, 461), (463, 378, 384, 467), (464, 380, 378, 463), (466, 383, 380, 464), (465, 382, 383, 466), (443, 379, 382, 465), (470, 390, 379, 443), (87, 372, 405, 391), (447, 403, 404, 448), (446, 401, 403, 447), (448, 404, 400, 456), (457, 455, 398, 385), (457, 385, 397, 454), (99, 100, 394, 395), (417, 107, 401, 428), (103, 89, 396, 397), (100, 90, 393, 394), (89, 99, 395, 396), (90, 87, 391, 393), (372, 417, 428, 405), (460, 381, 427, 473), (138, 0, 419, 424), (381, 97, 407, 427), (242, 43, 421, 426), (86, 412, 409, 92), (107, 417, 416, 108), (88, 408, 415, 109), (101, 413, 408, 88), (96, 411, 407, 97), (92, 409, 414, 110), (109, 415, 422, 106), (106, 422, 412, 86), (111, 418, 411, 96), (108, 416, 410, 95), (110, 414, 418, 111), (95, 410, 413, 101), (1, 159, 423, 406), (271, 138, 424, 425), (42, 271, 425, 420), (159, 242, 426, 423), (449, 459, 406, 357), (0, 438, 444, 419), (358, 436, 437, 2), (2, 437, 431, 21), (21, 431, 432, 20), (20, 432, 430, 19), (19, 430, 429, 18), (18, 429, 433, 17), (17, 433, 439, 16), (16, 439, 441, 15), (14, 442, 199, 4), (15, 441, 442, 14), (138, 434, 438, 0), (271, 435, 434, 138), (437, 443, 465, 431), (42, 440, 435, 271), (419, 444, 436, 358), (405, 428, 459, 449), (11, 457, 454, 10), (11, 12, 455, 457), (242, 448, 456, 43), (1, 446, 447, 159), (159, 447, 448, 242), (391, 405, 449, 445), (395, 394, 451, 452), (428, 401, 446, 459), (397, 396, 453, 454), (394, 393, 450, 451), (396, 395, 452, 453), (393, 391, 445, 450), (339, 104, 389, 314), (105, 458, 196, 104), (398, 455, 458, 105), (436, 470, 443, 437), (431, 465, 466, 432), (432, 466, 464, 430), (430, 464, 463, 429), (429, 463, 467, 433), (433, 467, 461, 439), (439, 461, 471, 441), (442, 472, 339, 199), (441, 471, 472, 442), (434, 468, 460, 438), (435, 469, 468, 434), (440, 462, 469, 435), (444, 473, 470, 436), (301, 208, 322, 334), (180, 170, 253, 263), (67, 260, 261, 65), (492, 493, 476, 477), (511, 508, 477, 476), (512, 511, 476, 493), (489, 260, 481, 494), (260, 67, 478, 481), (68, 259, 479, 480), (503, 489, 494, 496), (513, 512, 493, 507), (506, 507, 493, 492), (499, 505, 491, 485), (500, 504, 490, 486), (505, 502, 488, 491), (503, 501, 487, 489), (495, 500, 486, 482), (497, 499, 485, 483), (504, 498, 484, 490), (501, 497, 483, 487), (502, 495, 482, 488), (203, 33, 495, 502), (176, 38, 497, 501), (288, 61, 498, 504), (38, 132, 499, 497), (33, 155, 500, 495), (259, 176, 501, 503), (318, 203, 502, 505), (155, 288, 504, 500), (132, 318, 505, 499), (475, 474, 507, 506), (509, 513, 507, 474), (259, 503, 496, 479), (479, 496, 513, 509), (496, 494, 512, 513), (494, 481, 511, 512), (481, 478, 508, 511), (480, 479, 509, 510)])
me_plane_000.use_remesh_preserve_volume = False
me_plane_000.use_remesh_preserve_attributes = False
me_plane_000.use_mirror_vertex_groups = False
me_plane_000.update()
me_cylinder_001 = bpy.data.meshes.new('Cylinder.001')
me_cylinder_001.from_pydata([(0.0, 1.0, -1.0), (0.0, 1.0, 1.0), (0.1951, 0.9808, -1.0), (0.1951, 0.9808, 1.0), (0.3827, 0.9239, -1.0), (0.3827, 0.9239, 1.0), (0.5556, 0.8315, -1.0), (0.5556, 0.8315, 1.0), (0.7071, 0.7071, -1.0), (0.7071, 0.7071, 1.0), (0.8315, 0.5556, -1.0), (0.8315, 0.5556, 1.0), (0.9239, 0.3827, -1.0), (0.9239, 0.3827, 1.0), (0.9808, 0.1951, -1.0), (0.9808, 0.1951, 1.0), (1.0, 7.55e-08, -1.0), (1.0, 7.55e-08, 1.0), (0.9808, -0.1951, -1.0), (0.9808, -0.1951, 1.0), (0.9239, -0.3827, -1.0), (0.9239, -0.3827, 1.0), (0.8315, -0.5556, -1.0), (0.8315, -0.5556, 1.0), (0.7071, -0.7071, -1.0), (0.7071, -0.7071, 1.0), (0.5556, -0.8315, -1.0), (0.5556, -0.8315, 1.0), (0.3827, -0.9239, -1.0), (0.3827, -0.9239, 1.0), (0.1951, -0.9808, -1.0), (0.1951, -0.9808, 1.0), (-3.258e-07, -1.0, -1.0), (-3.258e-07, -1.0, 1.0), (-0.1951, -0.9808, -1.0), (-0.1951, -0.9808, 1.0), (-0.3827, -0.9239, -1.0), (-0.3827, -0.9239, 1.0), (-0.5556, -0.8315, -1.0), (-0.5556, -0.8315, 1.0), (-0.7071, -0.7071, -1.0), (-0.7071, -0.7071, 1.0), (-0.8315, -0.5556, -1.0), (-0.8315, -0.5556, 1.0), (-0.9239, -0.3827, -1.0), (-0.9239, -0.3827, 1.0), (-0.9808, -0.1951, -1.0), (-0.9808, -0.1951, 1.0), (-1.0, 9.656e-07, -1.0), (-1.0, 9.656e-07, 1.0), (-0.9808, 0.1951, -1.0), (-0.9808, 0.1951, 1.0), (-0.9239, 0.3827, -1.0), (-0.9239, 0.3827, 1.0), (-0.8315, 0.5556, -1.0), (-0.8315, 0.5556, 1.0), (-0.7071, 0.7071, -1.0), (-0.7071, 0.7071, 1.0), (-0.5556, 0.8315, -1.0), (-0.5556, 0.8315, 1.0), (-0.3827, 0.9239, -1.0), (-0.3827, 0.9239, 1.0), (-0.1951, 0.9808, -1.0), (-0.1951, 0.9808, 1.0)], [], [(0, 1, 3, 2), (2, 3, 5, 4), (4, 5, 7, 6), (6, 7, 9, 8), (8, 9, 11, 10), (10, 11, 13, 12), (12, 13, 15, 14), (14, 15, 17, 16), (16, 17, 19, 18), (18, 19, 21, 20), (20, 21, 23, 22), (22, 23, 25, 24), (24, 25, 27, 26), (26, 27, 29, 28), (28, 29, 31, 30), (30, 31, 33, 32), (32, 33, 35, 34), (34, 35, 37, 36), (36, 37, 39, 38), (38, 39, 41, 40), (40, 41, 43, 42), (42, 43, 45, 44), (44, 45, 47, 46), (46, 47, 49, 48), (48, 49, 51, 50), (50, 51, 53, 52), (52, 53, 55, 54), (54, 55, 57, 56), (56, 57, 59, 58), (58, 59, 61, 60), (3, 1, 63, 61, 59, 57, 55, 53, 51, 49, 47, 45, 43, 41, 39, 37, 35, 33, 31, 29, 27, 25, 23, 21, 19, 17, 15, 13, 11, 9, 7, 5), (60, 61, 63, 62), (62, 63, 1, 0), (0, 2, 4, 6, 8, 10, 12, 14, 16, 18, 20, 22, 24, 26, 28, 30, 32, 34, 36, 38, 40, 42, 44, 46, 48, 50, 52, 54, 56, 58, 60, 62)])
me_cylinder_001.use_remesh_preserve_volume = False
me_cylinder_001.use_remesh_preserve_attributes = False
me_cylinder_001.use_mirror_vertex_groups = False
me_cylinder_001.update()
me_plane_002 = bpy.data.meshes.new('Plane.002')
me_plane_002.from_pydata([(-1.133, -1.133, 0.2115), (1.133, -1.133, 0.2115), (-1.133, -1.133, 0.3199), (1.133, -1.133, 0.3199), (-0.4097, -0.4097, 1.413), (0.4097, -0.4097, 1.413), (0.979, -0.979, 0.4041), (0.8054, -0.8054, 0.4882), (0.7074, -0.7074, 0.5724), (0.6211, -0.6211, 0.6566), (0.5391, -0.5391, 0.7407), (0.4675, -0.4675, 0.8249), (0.4097, -0.4097, 0.9091), (0.3668, -0.3668, 0.9932), (0.3404, -0.3404, 1.077), (0.3315, -0.3315, 1.162), (0.3404, -0.3404, 1.246), (0.3668, -0.3668, 1.33), (-0.3668, -0.3668, 1.33), (-0.3404, -0.3404, 1.246), (-0.3315, -0.3315, 1.162), (-0.3404, -0.3404, 1.077), (-0.3668, -0.3668, 0.9932), (-0.4097, -0.4097, 0.9091), (-0.4675, -0.4675, 0.8249), (-0.5391, -0.5391, 0.7407), (-0.6211, -0.6211, 0.6566), (-0.7074, -0.7074, 0.5724), (-0.8054, -0.8054, 0.4882), (-0.979, -0.979, 0.4041), (-0.4097, -0.4097, 2.474), (0.4097, -0.4097, 2.474), (-1.124, -0.4097, 1.756), (-1.124, -0.4097, 2.474), (-0.7669, -0.4097, 1.756), (-0.7669, -0.4097, 2.474), (2.002, -0.4097, 2.367), (2.002, -0.4097, 2.474), (1.774, -0.4097, 2.358), (1.547, -0.4097, 2.33), (1.319, -0.4097, 2.281), (1.092, -0.4097, 2.205), (0.8646, -0.4097, 2.089), (0.6372, -0.4097, 1.889), (0.6372, -0.4097, 2.474), (0.8646, -0.4097, 2.474), (1.092, -0.4097, 2.474), (1.319, -0.4097, 2.474), (1.547, -0.4097, 2.474), (1.774, -0.4097, 2.474), (-1.133, 0.0, 0.2115), (1.133, 0.0, 0.2115), (1.133, 0.0, 0.3199), (0.4097, 0.0, 1.413), (0.979, 0.0, 0.4041), (0.8054, 0.0, 0.4882), (0.7074, 0.0, 0.5724), (0.6211, 0.0, 0.6566), (0.5391, 0.0, 0.7407), (0.4675, 0.0, 0.8249), (0.4097, 0.0, 0.9091), (0.3668, 0.0, 0.9932), (0.3404, 0.0, 1.077), (0.3315, 0.0, 1.162), (0.3404, 2.98e-08, 1.246), (0.3668, 5.96e-08, 1.33), (-0.4097, 0.0, 2.474), (0.4097, 0.0, 2.474), (-0.7669, 0.0, 2.474), (2.002, 0.0, 2.367), (2.002, 0.0, 2.474), (0.6372, 0.0, 1.889), (0.8646, 0.0, 2.089), (1.092, 0.0, 2.205), (1.319, 0.0, 2.281), (1.547, 0.0, 2.33), (1.774, 0.0, 2.358), (1.547, 0.0, 2.474), (1.774, 0.0, 2.474), (1.319, 0.0, 2.474), (1.092, 0.0, 2.474), (0.8646, 0.0, 2.474), (0.6372, 0.0, 2.474), (-0.4097, 0.0, 1.413), (-0.7669, 0.0, 1.756), (-1.124, 0.0, 2.474), (-1.124, 0.0, 1.756), (-0.3404, -2.98e-08, 1.246), (-0.3668, -5.96e-08, 1.33), (-0.3315, 0.0, 1.162), (-0.3404, 0.0, 1.077), (-0.3668, 0.0, 0.9932), (-0.4097, 0.0, 0.9091), (-0.4675, 0.0, 0.8249), (-0.5391, 0.0, 0.7407), (-0.6211, 0.0, 0.6566), (-0.7074, 0.0, 0.5724), (-0.8054, 0.0, 0.4882), (-0.979, 0.0, 0.4041), (-1.133, 0.0, 0.3199)], [], [(50, 0, 2, 99), (0, 1, 3, 2), (18, 17, 5, 4), (88, 18, 4, 83), (99, 2, 29, 98), (98, 29, 28, 97), (97, 28, 27, 96), (96, 27, 26, 95), (95, 26, 25, 94), (94, 25, 24, 93), (93, 24, 23, 92), (92, 23, 22, 91), (91, 22, 21, 90), (90, 21, 20, 89), (89, 20, 19, 87), (87, 19, 18, 88), (2, 3, 6, 29), (29, 6, 7, 28), (28, 7, 8, 27), (27, 8, 9, 26), (26, 9, 10, 25), (25, 10, 11, 24), (24, 11, 12, 23), (23, 12, 13, 22), (22, 13, 14, 21), (21, 14, 15, 20), (20, 15, 16, 19), (19, 16, 17, 18), (84, 34, 32, 86), (4, 5, 31, 30), (86, 32, 33, 85), (34, 35, 33, 32), (4, 30, 35, 34), (83, 4, 34, 84), (78, 49, 37, 70), (49, 38, 36, 37), (31, 5, 43, 44), (44, 43, 42, 45), (45, 42, 41, 46), (46, 41, 40, 47), (47, 40, 39, 48), (48, 39, 38, 49), (67, 31, 44, 82), (82, 44, 45, 81), (81, 45, 46, 80), (80, 46, 47, 79), (79, 47, 48, 77), (77, 48, 49, 78), (39, 75, 76, 38), (40, 74, 75, 39), (41, 73, 74, 40), (42, 72, 73, 41), (43, 71, 72, 42), (5, 53, 71, 43), (36, 69, 70, 37), (30, 66, 68, 35), (35, 68, 85, 33), (30, 31, 67, 66), (16, 64, 65, 17), (15, 63, 64, 16), (14, 62, 63, 15), (13, 61, 62, 14), (12, 60, 61, 13), (11, 59, 60, 12), (10, 58, 59, 11), (9, 57, 58, 10), (8, 56, 57, 9), (7, 55, 56, 8), (6, 54, 55, 7), (3, 52, 54, 6), (17, 65, 53, 5), (38, 76, 69, 36), (1, 51, 52, 3), (0, 50, 51, 1)])
me_plane_002.use_remesh_preserve_volume = False
me_plane_002.use_remesh_preserve_attributes = False
me_plane_002.use_mirror_vertex_groups = False
me_plane_002.update()

# ---- objects
ob_plane_001 = bpy.data.objects.new('Plane.001', me_plane_001)
ob_plane_000 = bpy.data.objects.new('Plane.000', me_plane_000)
ob_cylinder_001 = bpy.data.objects.new('Cylinder.001', me_cylinder_001)
ob_plane_002 = bpy.data.objects.new('Plane.002', me_plane_002)

# ---- transforms, parenting, visibility, modifiers, constraints
ob_plane_001.location = (0.0, 0.0, -0.007834)
ob_plane_001.lineart.crease_threshold = 0.0
_m = ob_plane_001.modifiers.new('Subsurf', 'SUBSURF')
_m.uv_smooth = 'PRESERVE_CORNERS'
_m.quality = 2
_m.levels = 4
_m.show_only_control_edges = False
ob_plane_000.location = (4.335, -0.1238, 0.5783)
ob_plane_000.lineart.crease_threshold = 0.0
_m = ob_plane_000.modifiers.new('Mirror', 'MIRROR')
_m.use_axis = (False, True, False)
_m.use_clip = True
_m = ob_plane_000.modifiers.new('Subsurf', 'SUBSURF')
_m.uv_smooth = 'PRESERVE_CORNERS'
_m.quality = 2
_m.levels = 4
_m.show_only_control_edges = False
ob_cylinder_001.location = (3.092, -0.1103, 0.8003)
ob_cylinder_001.scale = (0.7294, 0.7758, 0.7758)
ob_cylinder_001.display_type = 'WIRE'
ob_cylinder_001.lineart.crease_threshold = 0.0
ob_plane_002.location = (3.092, 1.135, 0.2325)
ob_plane_002.lineart.crease_threshold = 0.0
_m = ob_plane_002.modifiers.new('Boolean', 'BOOLEAN')
_m.object = ob_cylinder_001
_m.solver = 'FAST'
_m = ob_plane_002.modifiers.new('Mirror', 'MIRROR')
_m.use_axis = (False, True, False)

# ---- collection membership
col_collection_1.objects.link(ob_plane_001)
col_collection_20.objects.link(ob_plane_000)
col_collection_20.objects.link(ob_cylinder_001)
col_collection_20.objects.link(ob_plane_002)

# ---- scene / render settings (as saved in the file)
scene.frame_start = 1; scene.frame_end = 250; scene.frame_set(1)
scene.render.engine = 'BLENDER_EEVEE_NEXT'
scene.render.resolution_percentage = 50
scene.render.dither_intensity = 0.0
scene.cycles.use_denoising = False
scene.cycles.samples = 128
scene.cycles.sampling_pattern = 'TABULATED_SOBOL'
scene.cycles.use_adaptive_sampling = False
scene.cycles.use_light_tree = False
scene.cycles.blur_glossy = 0.0
scene.cycles.sample_clamp_indirect = 0.0
scene.view_settings.view_transform = 'Standard'
bpy.context.view_layer.update()

# ---- added for rendering (the .blend has no active camera and no usable light): camera, sun
cam_auto = bpy.data.cameras.new('AutoCamera')
cam_auto.lens = 50.0
cam_auto.sensor_width = 36.0
cam_auto.clip_end = 1000.0
ob_auto_camera = bpy.data.objects.new('AutoCamera', cam_auto)
scene.collection.objects.link(ob_auto_camera)
ob_auto_camera.location = (5.43906, -7.08109, 5.39762)
ob_auto_camera.rotation_euler = (1.09748, -7.21219e-08, 0.694738)
scene.camera = ob_auto_camera
light_auto_sun = bpy.data.lights.new('AutoSun', 'SUN')
light_auto_sun.energy = 3.0
light_auto_sun.angle = 0.0523599
ob_auto_sun = bpy.data.objects.new('AutoSun', light_auto_sun)
scene.collection.objects.link(ob_auto_sun)
ob_auto_sun.rotation_euler = (0.872665, 0.174533, 0.523599)
bpy.context.view_layer.update()
